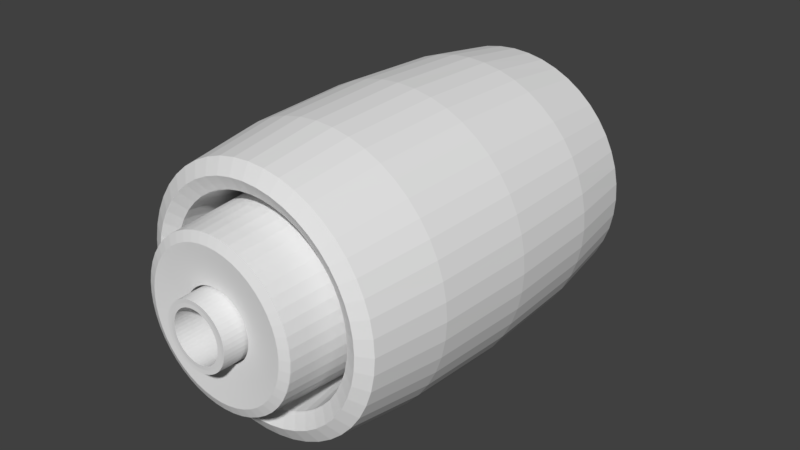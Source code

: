# Source: bushing.blend  (saved by Blender 2.79.0; exported with 4.5.12 LTS)
import bpy
from mathutils import Matrix  # noqa: F401  (used for matrix-valued properties, if any)

bpy.ops.wm.read_factory_settings(use_empty=True)
scene = bpy.context.scene
scene.name = 'Scene'

# ---- collections
col_collection_1 = bpy.data.collections.new('Collection 1'); scene.collection.children.link(col_collection_1)

# ---- world
world_world = bpy.data.worlds.new('World'); scene.world = world_world
world_world.color = (0.05088, 0.05088, 0.05088)
world_world.use_sun_shadow = False
world_world.sun_shadow_jitter_overblur = 0.0
world_world.cycles.sampling_method = 'MANUAL'

# ---- meshes
me_torus = bpy.data.meshes.new('Torus')
me_torus.from_pydata([(1.25, 0.0, 0.0), (1.217, 0.0, 0.125), (1.125, 0.0, 0.2165), (1.0, 0.0, 0.2258), (0.875, 0.0, 0.2165), (0.7835, 0.0, 0.125), (0.75, 0.0, 3.062e-17), (0.7835, 0.0, -0.125), (0.875, 0.0, -0.2165), (1.0, 0.0, -0.2255), (1.125, 0.0, -0.2165), (1.217, 0.0, -0.125), (1.239, 0.1632, 0.0), (1.206, 0.1588, 0.125), (1.115, 0.1468, 0.2165), (0.9914, 0.1305, 0.2258), (0.8675, 0.1142, 0.2165), (0.7768, 0.1023, 0.125), (0.7436, 0.09789, 3.062e-17), (0.7768, 0.1023, -0.125), (0.8675, 0.1142, -0.2165), (0.9914, 0.1305, -0.2255), (1.115, 0.1468, -0.2165), (1.206, 0.1588, -0.125), (1.207, 0.3235, 0.0), (1.175, 0.3149, 0.125), (1.087, 0.2912, 0.2165), (0.9659, 0.2588, 0.2258), (0.8452, 0.2265, 0.2165), (0.7568, 0.2028, 0.125), (0.7244, 0.1941, 3.062e-17), (0.7568, 0.2028, -0.125), (0.8452, 0.2265, -0.2165), (0.9659, 0.2588, -0.2255), (1.087, 0.2912, -0.2165), (1.175, 0.3149, -0.125), (1.155, 0.4784, 0.0), (1.124, 0.4655, 0.125), (1.039, 0.4305, 0.2165), (0.9239, 0.3827, 0.2258), (0.8084, 0.3348, 0.2165), (0.7239, 0.2998, 0.125), (0.6929, 0.287, 3.062e-17), (0.7239, 0.2998, -0.125), (0.8084, 0.3348, -0.2165), (0.9239, 0.3827, -0.2255), (1.039, 0.4305, -0.2165), (1.124, 0.4655, -0.125), (1.083, 0.625, 0.0), (1.054, 0.6083, 0.125), (0.9743, 0.5625, 0.2165), (0.866, 0.5, 0.2258), (0.7578, 0.4375, 0.2165), (0.6785, 0.3917, 0.125), (0.6495, 0.375, 3.062e-17), (0.6785, 0.3917, -0.125), (0.7578, 0.4375, -0.2165), (0.866, 0.5, -0.2255), (0.9743, 0.5625, -0.2165), (1.054, 0.6083, -0.125), (0.9917, 0.761, 0.0), (0.9651, 0.7406, 0.125), (0.8925, 0.6849, 0.2165), (0.7934, 0.6088, 0.2258), (0.6942, 0.5327, 0.2165), (0.6216, 0.477, 0.125), (0.595, 0.4566, 3.062e-17), (0.6216, 0.477, -0.125), (0.6942, 0.5327, -0.2165), (0.7934, 0.6088, -0.2255), (0.8925, 0.6849, -0.2165), (0.9651, 0.7406, -0.125), (0.8839, 0.8839, 0.0), (0.8602, 0.8602, 0.125), (0.7955, 0.7955, 0.2165), (0.7071, 0.7071, 0.2258), (0.6187, 0.6187, 0.2165), (0.554, 0.554, 0.125), (0.5303, 0.5303, 3.062e-17), (0.554, 0.554, -0.125), (0.6187, 0.6187, -0.2165), (0.7071, 0.7071, -0.2255), (0.7955, 0.7955, -0.2165), (0.8602, 0.8602, -0.125), (0.761, 0.9917, 0.0), (0.7406, 0.9651, 0.125), (0.6849, 0.8925, 0.2165), (0.6088, 0.7934, 0.2258), (0.5327, 0.6942, 0.2165), (0.477, 0.6216, 0.125), (0.4566, 0.595, 3.062e-17), (0.477, 0.6216, -0.125), (0.5327, 0.6942, -0.2165), (0.6088, 0.7934, -0.2255), (0.6849, 0.8925, -0.2165), (0.7406, 0.9651, -0.125), (0.625, 1.083, 0.0), (0.6083, 1.054, 0.125), (0.5625, 0.9743, 0.2165), (0.5, 0.866, 0.2258), (0.4375, 0.7578, 0.2165), (0.3917, 0.6785, 0.125), (0.375, 0.6495, 3.062e-17), (0.3917, 0.6785, -0.125), (0.4375, 0.7578, -0.2165), (0.5, 0.866, -0.2255), (0.5625, 0.9743, -0.2165), (0.6083, 1.054, -0.125), (0.4784, 1.155, 0.0), (0.4655, 1.124, 0.125), (0.4305, 1.039, 0.2165), (0.3827, 0.9239, 0.2258), (0.3348, 0.8084, 0.2165), (0.2998, 0.7239, 0.125), (0.287, 0.6929, 3.062e-17), (0.2998, 0.7239, -0.125), (0.3348, 0.8084, -0.2165), (0.3827, 0.9239, -0.2255), (0.4305, 1.039, -0.2165), (0.4655, 1.124, -0.125), (0.3235, 1.207, 0.0), (0.3149, 1.175, 0.125), (0.2912, 1.087, 0.2165), (0.2588, 0.9659, 0.2258), (0.2265, 0.8452, 0.2165), (0.2028, 0.7568, 0.125), (0.1941, 0.7244, 3.062e-17), (0.2028, 0.7568, -0.125), (0.2265, 0.8452, -0.2165), (0.2588, 0.9659, -0.2255), (0.2912, 1.087, -0.2165), (0.3149, 1.175, -0.125), (0.1632, 1.239, 0.0), (0.1588, 1.206, 0.125), (0.1468, 1.115, 0.2165), (0.1305, 0.9914, 0.2258), (0.1142, 0.8675, 0.2165), (0.1023, 0.7768, 0.125), (0.09789, 0.7436, 3.062e-17), (0.1023, 0.7768, -0.125), (0.1142, 0.8675, -0.2165), (0.1305, 0.9914, -0.2255), (0.1468, 1.115, -0.2165), (0.1588, 1.206, -0.125), (9.437e-08, 1.25, 0.0), (9.184e-08, 1.217, 0.125), (8.494e-08, 1.125, 0.2165), (7.55e-08, 1.0, 0.2258), (6.606e-08, 0.875, 0.2165), (5.915e-08, 0.7835, 0.125), (5.662e-08, 0.75, 3.062e-17), (5.915e-08, 0.7835, -0.125), (6.606e-08, 0.875, -0.2165), (7.55e-08, 1.0, -0.2255), (8.494e-08, 1.125, -0.2165), (9.184e-08, 1.217, -0.125), (-0.1632, 1.239, 0.0), (-0.1588, 1.206, 0.125), (-0.1468, 1.115, 0.2165), (-0.1305, 0.9914, 0.2258), (-0.1142, 0.8675, 0.2165), (-0.1023, 0.7768, 0.125), (-0.09789, 0.7436, 3.062e-17), (-0.1023, 0.7768, -0.125), (-0.1142, 0.8675, -0.2165), (-0.1305, 0.9914, -0.2255), (-0.1468, 1.115, -0.2165), (-0.1588, 1.206, -0.125), (-0.3235, 1.207, 0.0), (-0.3149, 1.175, 0.125), (-0.2912, 1.087, 0.2165), (-0.2588, 0.9659, 0.2258), (-0.2265, 0.8452, 0.2165), (-0.2028, 0.7568, 0.125), (-0.1941, 0.7244, 3.062e-17), (-0.2028, 0.7568, -0.125), (-0.2265, 0.8452, -0.2165), (-0.2588, 0.9659, -0.2255), (-0.2912, 1.087, -0.2165), (-0.3149, 1.175, -0.125), (-0.4784, 1.155, 0.0), (-0.4655, 1.124, 0.125), (-0.4305, 1.039, 0.2165), (-0.3827, 0.9239, 0.2258), (-0.3348, 0.8084, 0.2165), (-0.2998, 0.7239, 0.125), (-0.287, 0.6929, 3.062e-17), (-0.2998, 0.7239, -0.125), (-0.3348, 0.8084, -0.2165), (-0.3827, 0.9239, -0.2255), (-0.4305, 1.039, -0.2165), (-0.4655, 1.124, -0.125), (-0.625, 1.083, 0.0), (-0.6083, 1.054, 0.125), (-0.5625, 0.9743, 0.2165), (-0.5, 0.866, 0.2258), (-0.4375, 0.7578, 0.2165), (-0.3917, 0.6785, 0.125), (-0.375, 0.6495, 3.062e-17), (-0.3917, 0.6785, -0.125), (-0.4375, 0.7578, -0.2165), (-0.5, 0.866, -0.2255), (-0.5625, 0.9743, -0.2165), (-0.6083, 1.054, -0.125), (-0.761, 0.9917, 0.0), (-0.7406, 0.9651, 0.125), (-0.6849, 0.8925, 0.2165), (-0.6088, 0.7934, 0.2258), (-0.5327, 0.6942, 0.2165), (-0.477, 0.6216, 0.125), (-0.4566, 0.595, 3.062e-17), (-0.477, 0.6216, -0.125), (-0.5327, 0.6942, -0.2165), (-0.6088, 0.7934, -0.2255), (-0.6849, 0.8925, -0.2165), (-0.7406, 0.9651, -0.125), (-0.8839, 0.8839, 0.0), (-0.8602, 0.8602, 0.125), (-0.7955, 0.7955, 0.2165), (-0.7071, 0.7071, 0.2258), (-0.6187, 0.6187, 0.2165), (-0.554, 0.554, 0.125), (-0.5303, 0.5303, 3.062e-17), (-0.554, 0.554, -0.125), (-0.6187, 0.6187, -0.2165), (-0.7071, 0.7071, -0.2255), (-0.7955, 0.7955, -0.2165), (-0.8602, 0.8602, -0.125), (-0.9917, 0.761, 0.0), (-0.9651, 0.7406, 0.125), (-0.8925, 0.6849, 0.2165), (-0.7934, 0.6088, 0.2258), (-0.6942, 0.5327, 0.2165), (-0.6216, 0.477, 0.125), (-0.595, 0.4566, 3.062e-17), (-0.6216, 0.477, -0.125), (-0.6942, 0.5327, -0.2165), (-0.7934, 0.6088, -0.2255), (-0.8925, 0.6849, -0.2165), (-0.9651, 0.7406, -0.125), (-1.083, 0.625, 0.0), (-1.054, 0.6083, 0.125), (-0.9743, 0.5625, 0.2165), (-0.866, 0.5, 0.2258), (-0.7578, 0.4375, 0.2165), (-0.6785, 0.3917, 0.125), (-0.6495, 0.375, 3.062e-17), (-0.6785, 0.3917, -0.125), (-0.7578, 0.4375, -0.2165), (-0.866, 0.5, -0.2255), (-0.9743, 0.5625, -0.2165), (-1.054, 0.6083, -0.125), (-1.155, 0.4784, 0.0), (-1.124, 0.4655, 0.125), (-1.039, 0.4305, 0.2165), (-0.9239, 0.3827, 0.2258), (-0.8084, 0.3348, 0.2165), (-0.7239, 0.2998, 0.125), (-0.6929, 0.287, 3.062e-17), (-0.7239, 0.2998, -0.125), (-0.8084, 0.3348, -0.2165), (-0.9239, 0.3827, -0.2255), (-1.039, 0.4305, -0.2165), (-1.124, 0.4655, -0.125), (-1.207, 0.3235, 0.0), (-1.175, 0.3149, 0.125), (-1.087, 0.2912, 0.2165), (-0.9659, 0.2588, 0.2258), (-0.8452, 0.2265, 0.2165), (-0.7568, 0.2028, 0.125), (-0.7244, 0.1941, 3.062e-17), (-0.7568, 0.2028, -0.125), (-0.8452, 0.2265, -0.2165), (-0.9659, 0.2588, -0.2255), (-1.087, 0.2912, -0.2165), (-1.175, 0.3149, -0.125), (-1.239, 0.1632, 0.0), (-1.206, 0.1588, 0.125), (-1.115, 0.1468, 0.2165), (-0.9914, 0.1305, 0.2258), (-0.8675, 0.1142, 0.2165), (-0.7768, 0.1023, 0.125), (-0.7436, 0.09789, 3.062e-17), (-0.7768, 0.1023, -0.125), (-0.8675, 0.1142, -0.2165), (-0.9914, 0.1305, -0.2255), (-1.115, 0.1468, -0.2165), (-1.206, 0.1588, -0.125), (-1.25, 1.093e-07, 0.0), (-1.217, 1.064e-07, 0.125), (-1.125, 9.835e-08, 0.2165), (-1.0, 8.742e-08, 0.2258), (-0.875, 7.649e-08, 0.2165), (-0.7835, 6.85e-08, 0.125), (-0.75, 6.557e-08, 3.062e-17), (-0.7835, 6.85e-08, -0.125), (-0.875, 7.649e-08, -0.2165), (-1.0, 8.742e-08, -0.2255), (-1.125, 9.835e-08, -0.2165), (-1.217, 1.064e-07, -0.125), (-1.239, -0.1632, 0.0), (-1.206, -0.1588, 0.125), (-1.115, -0.1468, 0.2165), (-0.9914, -0.1305, 0.2258), (-0.8675, -0.1142, 0.2165), (-0.7768, -0.1023, 0.125), (-0.7436, -0.09789, 3.062e-17), (-0.7768, -0.1023, -0.125), (-0.8675, -0.1142, -0.2165), (-0.9914, -0.1305, -0.2255), (-1.115, -0.1468, -0.2165), (-1.206, -0.1588, -0.125), (-1.207, -0.3235, 0.0), (-1.175, -0.3149, 0.125), (-1.087, -0.2912, 0.2165), (-0.9659, -0.2588, 0.2258), (-0.8452, -0.2265, 0.2165), (-0.7568, -0.2028, 0.125), (-0.7244, -0.1941, 3.062e-17), (-0.7568, -0.2028, -0.125), (-0.8452, -0.2265, -0.2165), (-0.9659, -0.2588, -0.2255), (-1.087, -0.2912, -0.2165), (-1.175, -0.3149, -0.125), (-1.155, -0.4784, 0.0), (-1.124, -0.4655, 0.125), (-1.039, -0.4305, 0.2165), (-0.9239, -0.3827, 0.2258), (-0.8084, -0.3348, 0.2165), (-0.7239, -0.2998, 0.125), (-0.6929, -0.287, 3.062e-17), (-0.7239, -0.2998, -0.125), (-0.8084, -0.3348, -0.2165), (-0.9239, -0.3827, -0.2255), (-1.039, -0.4305, -0.2165), (-1.124, -0.4655, -0.125), (-1.083, -0.625, 0.0), (-1.054, -0.6083, 0.125), (-0.9743, -0.5625, 0.2165), (-0.866, -0.5, 0.2258), (-0.7578, -0.4375, 0.2165), (-0.6785, -0.3917, 0.125), (-0.6495, -0.375, 3.062e-17), (-0.6785, -0.3917, -0.125), (-0.7578, -0.4375, -0.2165), (-0.866, -0.5, -0.2255), (-0.9743, -0.5625, -0.2165), (-1.054, -0.6083, -0.125), (-0.9917, -0.761, 0.0), (-0.9651, -0.7406, 0.125), (-0.8925, -0.6849, 0.2165), (-0.7934, -0.6088, 0.2258), (-0.6942, -0.5327, 0.2165), (-0.6216, -0.477, 0.125), (-0.595, -0.4566, 3.062e-17), (-0.6216, -0.477, -0.125), (-0.6942, -0.5327, -0.2165), (-0.7934, -0.6088, -0.2255), (-0.8925, -0.6849, -0.2165), (-0.9651, -0.7406, -0.125), (-0.8839, -0.8839, 0.0), (-0.8602, -0.8602, 0.125), (-0.7955, -0.7955, 0.2165), (-0.7071, -0.7071, 0.2258), (-0.6187, -0.6187, 0.2165), (-0.554, -0.554, 0.125), (-0.5303, -0.5303, 3.062e-17), (-0.554, -0.554, -0.125), (-0.6187, -0.6187, -0.2165), (-0.7071, -0.7071, -0.2255), (-0.7955, -0.7955, -0.2165), (-0.8602, -0.8602, -0.125), (-0.761, -0.9917, 0.0), (-0.7406, -0.9651, 0.125), (-0.6849, -0.8925, 0.2165), (-0.6088, -0.7934, 0.2258), (-0.5327, -0.6942, 0.2165), (-0.477, -0.6216, 0.125), (-0.4566, -0.595, 3.062e-17), (-0.477, -0.6216, -0.125), (-0.5327, -0.6942, -0.2165), (-0.6088, -0.7934, -0.2255), (-0.6849, -0.8925, -0.2165), (-0.7406, -0.9651, -0.125), (-0.625, -1.083, 0.0), (-0.6083, -1.054, 0.125), (-0.5625, -0.9743, 0.2165), (-0.5, -0.866, 0.2258), (-0.4375, -0.7578, 0.2165), (-0.3917, -0.6785, 0.125), (-0.375, -0.6495, 3.062e-17), (-0.3917, -0.6785, -0.125), (-0.4375, -0.7578, -0.2165), (-0.5, -0.866, -0.2255), (-0.5625, -0.9743, -0.2165), (-0.6083, -1.054, -0.125), (-0.4784, -1.155, 0.0), (-0.4655, -1.124, 0.125), (-0.4305, -1.039, 0.2165), (-0.3827, -0.9239, 0.2258), (-0.3348, -0.8084, 0.2165), (-0.2998, -0.7239, 0.125), (-0.287, -0.6929, 3.062e-17), (-0.2998, -0.7239, -0.125), (-0.3348, -0.8084, -0.2165), (-0.3827, -0.9239, -0.2255), (-0.4305, -1.039, -0.2165), (-0.4655, -1.124, -0.125), (-0.3235, -1.207, 0.0), (-0.3149, -1.175, 0.125), (-0.2912, -1.087, 0.2165), (-0.2588, -0.9659, 0.2258), (-0.2265, -0.8452, 0.2165), (-0.2028, -0.7568, 0.125), (-0.1941, -0.7244, 3.062e-17), (-0.2028, -0.7568, -0.125), (-0.2265, -0.8452, -0.2165), (-0.2588, -0.9659, -0.2255), (-0.2912, -1.087, -0.2165), (-0.3149, -1.175, -0.125), (-0.1632, -1.239, 0.0), (-0.1588, -1.206, 0.125), (-0.1468, -1.115, 0.2165), (-0.1305, -0.9914, 0.2258), (-0.1142, -0.8675, 0.2165), (-0.1023, -0.7768, 0.125), (-0.0979, -0.7436, 3.062e-17), (-0.1023, -0.7768, -0.125), (-0.1142, -0.8675, -0.2165), (-0.1305, -0.9914, -0.2255), (-0.1468, -1.115, -0.2165), (-0.1588, -1.206, -0.125), (9.437e-08, -1.25, 0.0), (9.184e-08, -1.217, 0.125), (8.494e-08, -1.125, 0.2165), (7.55e-08, -1.0, 0.2258), (6.606e-08, -0.875, 0.2165), (5.915e-08, -0.7835, 0.125), (5.662e-08, -0.75, 3.062e-17), (5.915e-08, -0.7835, -0.125), (6.606e-08, -0.875, -0.2165), (7.55e-08, -1.0, -0.2255), (8.494e-08, -1.125, -0.2165), (9.184e-08, -1.217, -0.125), (0.1632, -1.239, 0.0), (0.1588, -1.206, 0.125), (0.1468, -1.115, 0.2165), (0.1305, -0.9914, 0.2258), (0.1142, -0.8675, 0.2165), (0.1023, -0.7768, 0.125), (0.09789, -0.7436, 3.062e-17), (0.1023, -0.7768, -0.125), (0.1142, -0.8675, -0.2165), (0.1305, -0.9914, -0.2255), (0.1468, -1.115, -0.2165), (0.1588, -1.206, -0.125), (0.3235, -1.207, 0.0), (0.3149, -1.175, 0.125), (0.2912, -1.087, 0.2165), (0.2588, -0.9659, 0.2258), (0.2265, -0.8452, 0.2165), (0.2028, -0.7568, 0.125), (0.1941, -0.7244, 3.062e-17), (0.2028, -0.7568, -0.125), (0.2265, -0.8452, -0.2165), (0.2588, -0.9659, -0.2255), (0.2912, -1.087, -0.2165), (0.3149, -1.175, -0.125), (0.4784, -1.155, 0.0), (0.4655, -1.124, 0.125), (0.4305, -1.039, 0.2165), (0.3827, -0.9239, 0.2258), (0.3348, -0.8084, 0.2165), (0.2998, -0.7239, 0.125), (0.287, -0.6929, 3.062e-17), (0.2998, -0.7239, -0.125), (0.3348, -0.8084, -0.2165), (0.3827, -0.9239, -0.2255), (0.4305, -1.039, -0.2165), (0.4655, -1.124, -0.125), (0.625, -1.083, 0.0), (0.6083, -1.054, 0.125), (0.5625, -0.9743, 0.2165), (0.5, -0.866, 0.2258), (0.4375, -0.7578, 0.2165), (0.3917, -0.6785, 0.125), (0.375, -0.6495, 3.062e-17), (0.3917, -0.6785, -0.125), (0.4375, -0.7578, -0.2165), (0.5, -0.866, -0.2255), (0.5625, -0.9743, -0.2165), (0.6083, -1.054, -0.125), (0.761, -0.9917, 0.0), (0.7406, -0.9651, 0.125), (0.6849, -0.8925, 0.2165), (0.6088, -0.7934, 0.2258), (0.5327, -0.6942, 0.2165), (0.477, -0.6216, 0.125), (0.4566, -0.595, 3.062e-17), (0.477, -0.6216, -0.125), (0.5327, -0.6942, -0.2165), (0.6088, -0.7934, -0.2255), (0.6849, -0.8925, -0.2165), (0.7406, -0.9651, -0.125), (0.8839, -0.8839, 0.0), (0.8602, -0.8602, 0.125), (0.7955, -0.7955, 0.2165), (0.7071, -0.7071, 0.2258), (0.6187, -0.6187, 0.2165), (0.554, -0.554, 0.125), (0.5303, -0.5303, 3.062e-17), (0.554, -0.554, -0.125), (0.6187, -0.6187, -0.2165), (0.7071, -0.7071, -0.2255), (0.7955, -0.7955, -0.2165), (0.8602, -0.8602, -0.125), (0.9917, -0.761, 0.0), (0.9651, -0.7406, 0.125), (0.8925, -0.6849, 0.2165), (0.7934, -0.6088, 0.2258), (0.6942, -0.5327, 0.2165), (0.6216, -0.477, 0.125), (0.595, -0.4566, 3.062e-17), (0.6216, -0.477, -0.125), (0.6942, -0.5327, -0.2165), (0.7934, -0.6088, -0.2255), (0.8925, -0.6849, -0.2165), (0.9651, -0.7406, -0.125), (1.083, -0.625, 0.0), (1.054, -0.6083, 0.125), (0.9743, -0.5625, 0.2165), (0.866, -0.5, 0.2258), (0.7578, -0.4375, 0.2165), (0.6785, -0.3917, 0.125), (0.6495, -0.375, 3.062e-17), (0.6785, -0.3917, -0.125), (0.7578, -0.4375, -0.2165), (0.866, -0.5, -0.2255), (0.9743, -0.5625, -0.2165), (1.054, -0.6083, -0.125), (1.155, -0.4784, 0.0), (1.124, -0.4655, 0.125), (1.039, -0.4305, 0.2165), (0.9239, -0.3827, 0.2258), (0.8084, -0.3348, 0.2165), (0.7239, -0.2998, 0.125), (0.6929, -0.287, 3.062e-17), (0.7239, -0.2998, -0.125), (0.8084, -0.3348, -0.2165), (0.9239, -0.3827, -0.2255), (1.039, -0.4305, -0.2165), (1.124, -0.4655, -0.125), (1.207, -0.3235, 0.0), (1.175, -0.3149, 0.125), (1.087, -0.2912, 0.2165), (0.9659, -0.2588, 0.2258), (0.8452, -0.2265, 0.2165), (0.7568, -0.2028, 0.125), (0.7244, -0.1941, 3.062e-17), (0.7568, -0.2028, -0.125), (0.8452, -0.2265, -0.2165), (0.9659, -0.2588, -0.2255), (1.087, -0.2912, -0.2165), (1.175, -0.3149, -0.125), (1.239, -0.1632, 0.0), (1.206, -0.1588, 0.125), (1.115, -0.1468, 0.2165), (0.9914, -0.1305, 0.2258), (0.8675, -0.1142, 0.2165), (0.7768, -0.1023, 0.125), (0.7436, -0.09789, 3.062e-17), (0.7768, -0.1023, -0.125), (0.8675, -0.1142, -0.2165), (0.9914, -0.1305, -0.2255), (1.115, -0.1468, -0.2165), (1.206, -0.1588, -0.125), (0.3194, 0.0, -0.003572), (0.3108, 0.0, 0.1698), (0.2874, 0.0, 0.2968), (0.2555, 0.0, 0.2966), (0.2236, 0.0, 0.2968), (0.2002, 0.0, 0.1698), (0.1916, 0.0, -0.003572), (0.2002, 0.0, -0.177), (0.2236, 0.0, -0.3039), (0.2555, 0.0, -0.3038), (0.2874, 0.0, -0.3039), (0.3108, 0.0, -0.177), (0.3167, 0.04169, -0.003572), (0.3082, 0.04057, 0.1698), (0.285, 0.03752, 0.2968), (0.2533, 0.03335, 0.2966), (0.2217, 0.02918, 0.2968), (0.1985, 0.02613, 0.1698), (0.19, 0.02501, -0.003572), (0.1985, 0.02613, -0.177), (0.2217, 0.02918, -0.3039), (0.2533, 0.03335, -0.3038), (0.285, 0.03752, -0.3039), (0.3082, 0.04057, -0.177), (0.3085, 0.08266, -0.003572), (0.3002, 0.08045, 0.1698), (0.2776, 0.0744, 0.2968), (0.2468, 0.06613, 0.2966), (0.2159, 0.05786, 0.2968), (0.1934, 0.05181, 0.1698), (0.1851, 0.0496, -0.003572), (0.1934, 0.05181, -0.177), (0.2159, 0.05786, -0.3039), (0.2468, 0.06613, -0.3038), (0.2776, 0.0744, -0.3039), (0.3002, 0.08045, -0.177), (0.2951, 0.1222, -0.003572), (0.2872, 0.1189, 0.1698), (0.2656, 0.11, 0.2968), (0.2361, 0.09778, 0.2966), (0.2065, 0.08556, 0.2968), (0.1849, 0.07661, 0.1698), (0.177, 0.07333, -0.003572), (0.1849, 0.07661, -0.177), (0.2065, 0.08556, -0.3039), (0.2361, 0.09778, -0.3038), (0.2656, 0.11, -0.3039), (0.2872, 0.1189, -0.177), (0.2766, 0.1597, -0.003572), (0.2692, 0.1554, 0.1698), (0.2489, 0.1437, 0.2968), (0.2213, 0.1278, 0.2966), (0.1936, 0.1118, 0.2968), (0.1734, 0.1001, 0.1698), (0.166, 0.09581, -0.003572), (0.1734, 0.1001, -0.177), (0.1936, 0.1118, -0.3039), (0.2213, 0.1278, -0.3038), (0.2489, 0.1437, -0.3039), (0.2692, 0.1554, -0.177), (0.2534, 0.1944, -0.003572), (0.2466, 0.1892, 0.1698), (0.228, 0.175, 0.2968), (0.2027, 0.1555, 0.2966), (0.1774, 0.1361, 0.2968), (0.1588, 0.1219, 0.1698), (0.152, 0.1167, -0.003572), (0.1588, 0.1219, -0.177), (0.1774, 0.1361, -0.3039), (0.2027, 0.1555, -0.3038), (0.228, 0.175, -0.3039), (0.2466, 0.1892, -0.177), (0.2258, 0.2258, -0.003572), (0.2198, 0.2198, 0.1698), (0.2033, 0.2033, 0.2968), (0.1807, 0.1807, 0.2966), (0.1581, 0.1581, 0.2968), (0.1416, 0.1416, 0.1698), (0.1355, 0.1355, -0.003572), (0.1416, 0.1416, -0.177), (0.1581, 0.1581, -0.3039), (0.1807, 0.1807, -0.3038), (0.2033, 0.2033, -0.3039), (0.2198, 0.2198, -0.177), (0.1944, 0.2534, -0.003572), (0.1892, 0.2466, 0.1698), (0.175, 0.228, 0.2968), (0.1555, 0.2027, 0.2966), (0.1361, 0.1774, 0.2968), (0.1219, 0.1588, 0.1698), (0.1167, 0.152, -0.003572), (0.1219, 0.1588, -0.177), (0.1361, 0.1774, -0.3039), (0.1555, 0.2027, -0.3038), (0.175, 0.228, -0.3039), (0.1892, 0.2466, -0.177), (0.1597, 0.2766, -0.003572), (0.1554, 0.2692, 0.1698), (0.1437, 0.2489, 0.2968), (0.1278, 0.2213, 0.2966), (0.1118, 0.1936, 0.2968), (0.1001, 0.1734, 0.1698), (0.09581, 0.166, -0.003572), (0.1001, 0.1734, -0.177), (0.1118, 0.1936, -0.3039), (0.1278, 0.2213, -0.3038), (0.1437, 0.2489, -0.3039), (0.1554, 0.2692, -0.177), (0.1222, 0.2951, -0.003572), (0.1189, 0.2872, 0.1698), (0.11, 0.2656, 0.2968), (0.09778, 0.2361, 0.2966), (0.08556, 0.2065, 0.2968), (0.07661, 0.1849, 0.1698), (0.07333, 0.177, -0.003572), (0.07661, 0.1849, -0.177), (0.08556, 0.2065, -0.3039), (0.09778, 0.2361, -0.3038), (0.11, 0.2656, -0.3039), (0.1189, 0.2872, -0.177), (0.08266, 0.3085, -0.003572), (0.08045, 0.3002, 0.1698), (0.0744, 0.2776, 0.2968), (0.06613, 0.2468, 0.2966), (0.05786, 0.2159, 0.2968), (0.05181, 0.1934, 0.1698), (0.0496, 0.1851, -0.003572), (0.05181, 0.1934, -0.177), (0.05786, 0.2159, -0.3039), (0.06613, 0.2468, -0.3038), (0.0744, 0.2776, -0.3039), (0.08045, 0.3002, -0.177), (0.04169, 0.3167, -0.003572), (0.04057, 0.3082, 0.1698), (0.03752, 0.285, 0.2968), (0.03335, 0.2533, 0.2966), (0.02918, 0.2217, 0.2968), (0.02613, 0.1985, 0.1698), (0.02501, 0.19, -0.003572), (0.02613, 0.1985, -0.177), (0.02918, 0.2217, -0.3039), (0.03335, 0.2533, -0.3038), (0.03752, 0.285, -0.3039), (0.04057, 0.3082, -0.177), (2.411e-08, 0.3194, -0.003572), (2.347e-08, 0.3108, 0.1698), (2.17e-08, 0.2874, 0.2968), (1.929e-08, 0.2555, 0.2966), (1.688e-08, 0.2236, 0.2968), (1.511e-08, 0.2002, 0.1698), (1.447e-08, 0.1916, -0.003572), (1.511e-08, 0.2002, -0.177), (1.688e-08, 0.2236, -0.3039), (1.929e-08, 0.2555, -0.3038), (2.17e-08, 0.2874, -0.3039), (2.347e-08, 0.3108, -0.177), (-0.04169, 0.3167, -0.003572), (-0.04057, 0.3082, 0.1698), (-0.03752, 0.285, 0.2968), (-0.03335, 0.2533, 0.2966), (-0.02918, 0.2217, 0.2968), (-0.02613, 0.1985, 0.1698), (-0.02501, 0.19, -0.003572), (-0.02613, 0.1985, -0.177), (-0.02918, 0.2217, -0.3039), (-0.03335, 0.2533, -0.3038), (-0.03752, 0.285, -0.3039), (-0.04057, 0.3082, -0.177), (-0.08266, 0.3085, -0.003572), (-0.08045, 0.3002, 0.1698), (-0.0744, 0.2776, 0.2968), (-0.06613, 0.2468, 0.2966), (-0.05786, 0.2159, 0.2968), (-0.05181, 0.1934, 0.1698), (-0.0496, 0.1851, -0.003572), (-0.05181, 0.1934, -0.177), (-0.05786, 0.2159, -0.3039), (-0.06613, 0.2468, -0.3038), (-0.0744, 0.2776, -0.3039), (-0.08045, 0.3002, -0.177), (-0.1222, 0.2951, -0.003572), (-0.1189, 0.2872, 0.1698), (-0.11, 0.2656, 0.2968), (-0.09778, 0.2361, 0.2966), (-0.08556, 0.2065, 0.2968), (-0.07661, 0.1849, 0.1698), (-0.07333, 0.177, -0.003572), (-0.07661, 0.1849, -0.177), (-0.08556, 0.2065, -0.3039), (-0.09778, 0.2361, -0.3038), (-0.11, 0.2656, -0.3039), (-0.1189, 0.2872, -0.177), (-0.1597, 0.2766, -0.003572), (-0.1554, 0.2692, 0.1698), (-0.1437, 0.2489, 0.2968), (-0.1278, 0.2213, 0.2966), (-0.1118, 0.1936, 0.2968), (-0.1001, 0.1734, 0.1698), (-0.09581, 0.166, -0.003572), (-0.1001, 0.1734, -0.177), (-0.1118, 0.1936, -0.3039), (-0.1278, 0.2213, -0.3038), (-0.1437, 0.2489, -0.3039), (-0.1554, 0.2692, -0.177), (-0.1944, 0.2534, -0.003572), (-0.1892, 0.2466, 0.1698), (-0.175, 0.228, 0.2968), (-0.1555, 0.2027, 0.2966), (-0.1361, 0.1774, 0.2968), (-0.1219, 0.1588, 0.1698), (-0.1167, 0.152, -0.003572), (-0.1219, 0.1588, -0.177), (-0.1361, 0.1774, -0.3039), (-0.1555, 0.2027, -0.3038), (-0.175, 0.228, -0.3039), (-0.1892, 0.2466, -0.177), (-0.2258, 0.2258, -0.003572), (-0.2198, 0.2198, 0.1698), (-0.2033, 0.2033, 0.2968), (-0.1807, 0.1807, 0.2966), (-0.1581, 0.1581, 0.2968), (-0.1416, 0.1416, 0.1698), (-0.1355, 0.1355, -0.003572), (-0.1416, 0.1416, -0.177), (-0.1581, 0.1581, -0.3039), (-0.1807, 0.1807, -0.3038), (-0.2033, 0.2033, -0.3039), (-0.2198, 0.2198, -0.177), (-0.2534, 0.1944, -0.003572), (-0.2466, 0.1892, 0.1698), (-0.228, 0.175, 0.2968), (-0.2027, 0.1555, 0.2966), (-0.1774, 0.1361, 0.2968), (-0.1588, 0.1219, 0.1698), (-0.152, 0.1167, -0.003572), (-0.1588, 0.1219, -0.177), (-0.1774, 0.1361, -0.3039), (-0.2027, 0.1555, -0.3038), (-0.228, 0.175, -0.3039), (-0.2466, 0.1892, -0.177), (-0.2766, 0.1597, -0.003572), (-0.2692, 0.1554, 0.1698), (-0.2489, 0.1437, 0.2968), (-0.2213, 0.1278, 0.2966), (-0.1936, 0.1118, 0.2968), (-0.1734, 0.1001, 0.1698), (-0.166, 0.09581, -0.003572), (-0.1734, 0.1001, -0.177), (-0.1936, 0.1118, -0.3039), (-0.2213, 0.1278, -0.3038), (-0.2489, 0.1437, -0.3039), (-0.2692, 0.1554, -0.177), (-0.2951, 0.1222, -0.003572), (-0.2872, 0.1189, 0.1698), (-0.2656, 0.11, 0.2968), (-0.2361, 0.09778, 0.2966), (-0.2065, 0.08556, 0.2968), (-0.1849, 0.07661, 0.1698), (-0.177, 0.07333, -0.003572), (-0.1849, 0.07661, -0.177), (-0.2065, 0.08556, -0.3039), (-0.2361, 0.09778, -0.3038), (-0.2656, 0.11, -0.3039), (-0.2872, 0.1189, -0.177), (-0.3085, 0.08266, -0.003572), (-0.3002, 0.08045, 0.1698), (-0.2776, 0.0744, 0.2968), (-0.2468, 0.06613, 0.2966), (-0.2159, 0.05786, 0.2968), (-0.1934, 0.05181, 0.1698), (-0.1851, 0.0496, -0.003572), (-0.1934, 0.05181, -0.177), (-0.2159, 0.05786, -0.3039), (-0.2468, 0.06613, -0.3038), (-0.2776, 0.0744, -0.3039), (-0.3002, 0.08045, -0.177), (-0.3167, 0.04169, -0.003572), (-0.3082, 0.04057, 0.1698), (-0.285, 0.03752, 0.2968), (-0.2533, 0.03335, 0.2966), (-0.2217, 0.02918, 0.2968), (-0.1985, 0.02613, 0.1698), (-0.19, 0.02501, -0.003572), (-0.1985, 0.02613, -0.177), (-0.2217, 0.02918, -0.3039), (-0.2533, 0.03335, -0.3038), (-0.285, 0.03752, -0.3039), (-0.3082, 0.04057, -0.177), (-0.3194, 2.792e-08, -0.003572), (-0.3108, 2.717e-08, 0.1698), (-0.2874, 2.513e-08, 0.2968), (-0.2555, 2.234e-08, 0.2966), (-0.2236, 1.954e-08, 0.2968), (-0.2002, 1.75e-08, 0.1698), (-0.1916, 1.675e-08, -0.003572), (-0.2002, 1.75e-08, -0.177), (-0.2236, 1.954e-08, -0.3039), (-0.2555, 2.234e-08, -0.3038), (-0.2874, 2.513e-08, -0.3039), (-0.3108, 2.717e-08, -0.177), (-0.3167, -0.04169, -0.003572), (-0.3082, -0.04057, 0.1698), (-0.285, -0.03752, 0.2968), (-0.2533, -0.03335, 0.2966), (-0.2217, -0.02918, 0.2968), (-0.1985, -0.02613, 0.1698), (-0.19, -0.02501, -0.003572), (-0.1985, -0.02613, -0.177), (-0.2217, -0.02918, -0.3039), (-0.2533, -0.03335, -0.3038), (-0.285, -0.03752, -0.3039), (-0.3082, -0.04057, -0.177), (-0.3085, -0.08266, -0.003572), (-0.3002, -0.08045, 0.1698), (-0.2776, -0.0744, 0.2968), (-0.2468, -0.06613, 0.2966), (-0.2159, -0.05786, 0.2968), (-0.1934, -0.05181, 0.1698), (-0.1851, -0.0496, -0.003572), (-0.1934, -0.05181, -0.177), (-0.2159, -0.05786, -0.3039), (-0.2468, -0.06613, -0.3038), (-0.2776, -0.0744, -0.3039), (-0.3002, -0.08045, -0.177), (-0.2951, -0.1222, -0.003572), (-0.2872, -0.1189, 0.1698), (-0.2656, -0.11, 0.2968), (-0.2361, -0.09778, 0.2966), (-0.2065, -0.08556, 0.2968), (-0.1849, -0.07661, 0.1698), (-0.177, -0.07333, -0.003572), (-0.1849, -0.07661, -0.177), (-0.2065, -0.08556, -0.3039), (-0.2361, -0.09778, -0.3038), (-0.2656, -0.11, -0.3039), (-0.2872, -0.1189, -0.177), (-0.2766, -0.1597, -0.003572), (-0.2692, -0.1554, 0.1698), (-0.2489, -0.1437, 0.2968), (-0.2213, -0.1278, 0.2966), (-0.1936, -0.1118, 0.2968), (-0.1734, -0.1001, 0.1698), (-0.166, -0.09581, -0.003572), (-0.1734, -0.1001, -0.177), (-0.1936, -0.1118, -0.3039), (-0.2213, -0.1278, -0.3038), (-0.2489, -0.1437, -0.3039), (-0.2692, -0.1554, -0.177), (-0.2534, -0.1944, -0.003572), (-0.2466, -0.1892, 0.1698), (-0.228, -0.175, 0.2968), (-0.2027, -0.1555, 0.2966), (-0.1774, -0.1361, 0.2968), (-0.1588, -0.1219, 0.1698), (-0.152, -0.1167, -0.003572), (-0.1588, -0.1219, -0.177), (-0.1774, -0.1361, -0.3039), (-0.2027, -0.1555, -0.3038), (-0.228, -0.175, -0.3039), (-0.2466, -0.1892, -0.177), (-0.2258, -0.2258, -0.003572), (-0.2198, -0.2198, 0.1698), (-0.2033, -0.2033, 0.2968), (-0.1807, -0.1807, 0.2966), (-0.1581, -0.1581, 0.2968), (-0.1416, -0.1416, 0.1698), (-0.1355, -0.1355, -0.003572), (-0.1416, -0.1416, -0.177), (-0.1581, -0.1581, -0.3039), (-0.1807, -0.1807, -0.3038), (-0.2033, -0.2033, -0.3039), (-0.2198, -0.2198, -0.177), (-0.1944, -0.2534, -0.003572), (-0.1892, -0.2466, 0.1698), (-0.175, -0.228, 0.2968), (-0.1555, -0.2027, 0.2966), (-0.1361, -0.1774, 0.2968), (-0.1219, -0.1588, 0.1698), (-0.1167, -0.152, -0.003572), (-0.1219, -0.1588, -0.177), (-0.1361, -0.1774, -0.3039), (-0.1555, -0.2027, -0.3038), (-0.175, -0.228, -0.3039), (-0.1892, -0.2466, -0.177), (-0.1597, -0.2766, -0.003572), (-0.1554, -0.2692, 0.1698), (-0.1437, -0.2489, 0.2968), (-0.1278, -0.2213, 0.2966), (-0.1118, -0.1936, 0.2968), (-0.1001, -0.1734, 0.1698), (-0.09581, -0.166, -0.003572), (-0.1001, -0.1734, -0.177), (-0.1118, -0.1936, -0.3039), (-0.1278, -0.2213, -0.3038), (-0.1437, -0.2489, -0.3039), (-0.1554, -0.2692, -0.177), (-0.1222, -0.2951, -0.003572), (-0.1189, -0.2872, 0.1698), (-0.11, -0.2656, 0.2968), (-0.09778, -0.2361, 0.2966), (-0.08556, -0.2065, 0.2968), (-0.07661, -0.1849, 0.1698), (-0.07333, -0.177, -0.003572), (-0.07661, -0.1849, -0.177), (-0.08556, -0.2065, -0.3039), (-0.09778, -0.2361, -0.3038), (-0.11, -0.2656, -0.3039), (-0.1189, -0.2872, -0.177), (-0.08266, -0.3085, -0.003572), (-0.08045, -0.3002, 0.1698), (-0.0744, -0.2776, 0.2968), (-0.06613, -0.2468, 0.2966), (-0.05786, -0.2159, 0.2968), (-0.05181, -0.1934, 0.1698), (-0.0496, -0.1851, -0.003572), (-0.05181, -0.1934, -0.177), (-0.05786, -0.2159, -0.3039), (-0.06613, -0.2468, -0.3038), (-0.0744, -0.2776, -0.3039), (-0.08045, -0.3002, -0.177), (-0.04169, -0.3167, -0.003572), (-0.04057, -0.3082, 0.1698), (-0.03752, -0.285, 0.2968), (-0.03335, -0.2533, 0.2966), (-0.02918, -0.2217, 0.2968), (-0.02613, -0.1985, 0.1698), (-0.02501, -0.19, -0.003572), (-0.02613, -0.1985, -0.177), (-0.02918, -0.2217, -0.3039), (-0.03335, -0.2533, -0.3038), (-0.03752, -0.285, -0.3039), (-0.04057, -0.3082, -0.177), (2.411e-08, -0.3194, -0.003572), (2.347e-08, -0.3108, 0.1698), (2.17e-08, -0.2874, 0.2968), (1.929e-08, -0.2555, 0.2966), (1.688e-08, -0.2236, 0.2968), (1.511e-08, -0.2002, 0.1698), (1.447e-08, -0.1916, -0.003572), (1.511e-08, -0.2002, -0.177), (1.688e-08, -0.2236, -0.3039), (1.929e-08, -0.2555, -0.3038), (2.17e-08, -0.2874, -0.3039), (2.347e-08, -0.3108, -0.177), (0.04169, -0.3167, -0.003572), (0.04057, -0.3082, 0.1698), (0.03752, -0.285, 0.2968), (0.03335, -0.2533, 0.2966), (0.02918, -0.2217, 0.2968), (0.02613, -0.1985, 0.1698), (0.02501, -0.19, -0.003572), (0.02613, -0.1985, -0.177), (0.02918, -0.2217, -0.3039), (0.03335, -0.2533, -0.3038), (0.03752, -0.285, -0.3039), (0.04057, -0.3082, -0.177), (0.08266, -0.3085, -0.003572), (0.08045, -0.3002, 0.1698), (0.0744, -0.2776, 0.2968), (0.06613, -0.2468, 0.2966), (0.05786, -0.2159, 0.2968), (0.05181, -0.1934, 0.1698), (0.0496, -0.1851, -0.003572), (0.05181, -0.1934, -0.177), (0.05786, -0.2159, -0.3039), (0.06613, -0.2468, -0.3038), (0.0744, -0.2776, -0.3039), (0.08045, -0.3002, -0.177), (0.1222, -0.2951, -0.003572), (0.1189, -0.2872, 0.1698), (0.11, -0.2656, 0.2968), (0.09778, -0.2361, 0.2966), (0.08556, -0.2065, 0.2968), (0.07661, -0.1849, 0.1698), (0.07333, -0.177, -0.003572), (0.07661, -0.1849, -0.177), (0.08556, -0.2065, -0.3039), (0.09778, -0.2361, -0.3038), (0.11, -0.2656, -0.3039), (0.1189, -0.2872, -0.177), (0.1597, -0.2766, -0.003572), (0.1554, -0.2692, 0.1698), (0.1437, -0.2489, 0.2968), (0.1278, -0.2213, 0.2966), (0.1118, -0.1936, 0.2968), (0.1001, -0.1734, 0.1698), (0.09581, -0.166, -0.003572), (0.1001, -0.1734, -0.177), (0.1118, -0.1936, -0.3039), (0.1278, -0.2213, -0.3038), (0.1437, -0.2489, -0.3039), (0.1554, -0.2692, -0.177), (0.1944, -0.2534, -0.003572), (0.1892, -0.2466, 0.1698), (0.175, -0.228, 0.2968), (0.1555, -0.2027, 0.2966), (0.1361, -0.1774, 0.2968), (0.1219, -0.1588, 0.1698), (0.1167, -0.152, -0.003572), (0.1219, -0.1588, -0.177), (0.1361, -0.1774, -0.3039), (0.1555, -0.2027, -0.3038), (0.175, -0.228, -0.3039), (0.1892, -0.2466, -0.177), (0.2258, -0.2258, -0.003572), (0.2198, -0.2198, 0.1698), (0.2033, -0.2033, 0.2968), (0.1807, -0.1807, 0.2966), (0.1581, -0.1581, 0.2968), (0.1416, -0.1416, 0.1698), (0.1355, -0.1355, -0.003572), (0.1416, -0.1416, -0.177), (0.1581, -0.1581, -0.3039), (0.1807, -0.1807, -0.3038), (0.2033, -0.2033, -0.3039), (0.2198, -0.2198, -0.177), (0.2534, -0.1944, -0.003572), (0.2466, -0.1892, 0.1698), (0.228, -0.175, 0.2968), (0.2027, -0.1555, 0.2966), (0.1774, -0.1361, 0.2968), (0.1588, -0.1219, 0.1698), (0.152, -0.1167, -0.003572), (0.1588, -0.1219, -0.177), (0.1774, -0.1361, -0.3039), (0.2027, -0.1555, -0.3038), (0.228, -0.175, -0.3039), (0.2466, -0.1892, -0.177), (0.2766, -0.1597, -0.003572), (0.2692, -0.1554, 0.1698), (0.2489, -0.1437, 0.2968), (0.2213, -0.1278, 0.2966), (0.1936, -0.1118, 0.2968), (0.1734, -0.1001, 0.1698), (0.166, -0.09581, -0.003572), (0.1734, -0.1001, -0.177), (0.1936, -0.1118, -0.3039), (0.2213, -0.1278, -0.3038), (0.2489, -0.1437, -0.3039), (0.2692, -0.1554, -0.177), (0.2951, -0.1222, -0.003572), (0.2872, -0.1189, 0.1698), (0.2656, -0.11, 0.2968), (0.2361, -0.09778, 0.2966), (0.2065, -0.08556, 0.2968), (0.1849, -0.07661, 0.1698), (0.177, -0.07333, -0.003572), (0.1849, -0.07661, -0.177), (0.2065, -0.08556, -0.3039), (0.2361, -0.09778, -0.3038), (0.2656, -0.11, -0.3039), (0.2872, -0.1189, -0.177), (0.3085, -0.08266, -0.003572), (0.3002, -0.08045, 0.1698), (0.2776, -0.0744, 0.2968), (0.2468, -0.06613, 0.2966), (0.2159, -0.05786, 0.2968), (0.1934, -0.05181, 0.1698), (0.1851, -0.0496, -0.003572), (0.1934, -0.05181, -0.177), (0.2159, -0.05786, -0.3039), (0.2468, -0.06613, -0.3038), (0.2776, -0.0744, -0.3039), (0.3002, -0.08045, -0.177), (0.3167, -0.04169, -0.003572), (0.3082, -0.04057, 0.1698), (0.285, -0.03752, 0.2968), (0.2533, -0.03335, 0.2966), (0.2217, -0.02918, 0.2968), (0.1985, -0.02613, 0.1698), (0.19, -0.02501, -0.003572), (0.1985, -0.02613, -0.177), (0.2217, -0.02918, -0.3039), (0.2533, -0.03335, -0.3038), (0.285, -0.03752, -0.3039), (0.3082, -0.04057, -0.177), (0.8006, 0.0, 0.0), (0.7791, 0.0, 0.1558), (0.7205, 0.0, 0.2698), (0.6404, 0.0, 0.2742), (0.3151, -1.582e-08, 0.2698), (0.2822, -1.582e-08, 0.1558), (0.2701, -1.582e-08, 3.459e-17), (0.2822, -1.582e-08, -0.1558), (0.3151, -1.582e-08, -0.2698), (0.6404, 0.0, -0.2756), (0.7205, 0.0, -0.2698), (0.7791, 0.0, -0.1558), (0.7937, 0.1045, 0.0), (0.7724, 0.1017, 0.1558), (0.7143, 0.09404, 0.2698), (0.635, 0.08359, 0.2742), (0.3124, 0.03979, 0.2698), (0.2797, 0.03563, 0.1558), (0.2678, 0.03411, 3.459e-17), (0.2797, 0.03563, -0.1558), (0.3124, 0.03979, -0.2698), (0.635, 0.08359, -0.2756), (0.7143, 0.09404, -0.2698), (0.7724, 0.1017, -0.1558), (0.7733, 0.2072, 0.0), (0.7526, 0.2016, 0.1558), (0.6959, 0.1865, 0.2698), (0.6186, 0.1658, 0.2742), (0.3044, 0.07891, 0.2698), (0.2725, 0.07065, 0.1558), (0.2609, 0.06763, 3.459e-17), (0.2725, 0.07065, -0.1558), (0.3044, 0.07891, -0.2698), (0.6186, 0.1658, -0.2756), (0.6959, 0.1865, -0.2698), (0.7526, 0.2016, -0.1558), (0.7396, 0.3064, 0.0), (0.7198, 0.2982, 0.1558), (0.6657, 0.2757, 0.2698), (0.5917, 0.2451, 0.2742), (0.2911, 0.1167, 0.2698), (0.2607, 0.1045, 0.1558), (0.2495, 0.1, 3.459e-17), (0.2607, 0.1045, -0.1558), (0.2911, 0.1167, -0.2698), (0.5917, 0.2451, -0.2756), (0.6657, 0.2757, -0.2698), (0.7198, 0.2982, -0.1558), (0.6933, 0.4003, 0.0), (0.6747, 0.3896, 0.1558), (0.624, 0.3602, 0.2698), (0.5546, 0.3202, 0.2742), (0.2729, 0.1524, 0.2698), (0.2444, 0.1365, 0.1558), (0.2339, 0.1307, 3.459e-17), (0.2444, 0.1365, -0.1558), (0.2729, 0.1524, -0.2698), (0.5546, 0.3202, -0.2756), (0.624, 0.3602, -0.2698), (0.6747, 0.3896, -0.1558), (0.6351, 0.4873, 0.0), (0.6181, 0.4743, 0.1558), (0.5716, 0.4386, 0.2698), (0.5081, 0.3899, 0.2742), (0.25, 0.1856, 0.2698), (0.2238, 0.1662, 0.1558), (0.2143, 0.1591, 3.459e-17), (0.2238, 0.1662, -0.1558), (0.25, 0.1856, -0.2698), (0.5081, 0.3899, -0.2756), (0.5716, 0.4386, -0.2698), (0.6181, 0.4743, -0.1558), (0.5661, 0.5661, 0.0), (0.5509, 0.5509, 0.1558), (0.5095, 0.5095, 0.2698), (0.4529, 0.4529, 0.2742), (0.2228, 0.2156, 0.2698), (0.1995, 0.193, 0.1558), (0.191, 0.1848, 3.459e-17), (0.1995, 0.193, -0.1558), (0.2228, 0.2156, -0.2698), (0.4529, 0.4529, -0.2756), (0.5095, 0.5095, -0.2698), (0.5509, 0.5509, -0.1558), (0.4873, 0.6351, 0.0), (0.4743, 0.6181, 0.1558), (0.4386, 0.5716, 0.2698), (0.3899, 0.5081, 0.2742), (0.1918, 0.2419, 0.2698), (0.1718, 0.2166, 0.1558), (0.1644, 0.2073, 3.459e-17), (0.1718, 0.2166, -0.1558), (0.1918, 0.2419, -0.2698), (0.3899, 0.5081, -0.2756), (0.4386, 0.5716, -0.2698), (0.4743, 0.6181, -0.1558), (0.4003, 0.6933, 0.0), (0.3896, 0.6747, 0.1558), (0.3602, 0.624, 0.2698), (0.3202, 0.5546, 0.2742), (0.1576, 0.264, 0.2698), (0.1411, 0.2364, 0.1558), (0.135, 0.2263, 3.459e-17), (0.1411, 0.2364, -0.1558), (0.1576, 0.264, -0.2698), (0.3202, 0.5546, -0.2756), (0.3602, 0.624, -0.2698), (0.3896, 0.6747, -0.1558), (0.3064, 0.7396, 0.0), (0.2982, 0.7198, 0.1558), (0.2757, 0.6657, 0.2698), (0.2451, 0.5917, 0.2742), (0.1206, 0.2817, 0.2698), (0.108, 0.2522, 0.1558), (0.1034, 0.2414, 3.459e-17), (0.108, 0.2522, -0.1558), (0.1206, 0.2817, -0.2698), (0.2451, 0.5917, -0.2756), (0.2757, 0.6657, -0.2698), (0.2982, 0.7198, -0.1558), (0.2072, 0.7733, 0.0), (0.2016, 0.7526, 0.1558), (0.1865, 0.6959, 0.2698), (0.1658, 0.6186, 0.2742), (0.08156, 0.2945, 0.2698), (0.07303, 0.2637, 0.1558), (0.06991, 0.2524, 3.459e-17), (0.07303, 0.2637, -0.1558), (0.08156, 0.2945, -0.2698), (0.1658, 0.6186, -0.2756), (0.1865, 0.6959, -0.2698), (0.2016, 0.7526, -0.1558), (0.1045, 0.7937, 0.0), (0.1017, 0.7724, 0.1558), (0.09404, 0.7143, 0.2698), (0.08359, 0.635, 0.2742), (0.04113, 0.3023, 0.2698), (0.03683, 0.2707, 0.1558), (0.03525, 0.2591, 3.459e-17), (0.03683, 0.2707, -0.1558), (0.04113, 0.3023, -0.2698), (0.08359, 0.635, -0.2756), (0.09404, 0.7143, -0.2698), (0.1017, 0.7724, -0.1558), (6.044e-08, 0.8006, 0.0), (5.882e-08, 0.7791, 0.1558), (5.44e-08, 0.7205, 0.2698), (4.835e-08, 0.6404, 0.2742), (1.157e-09, 0.3049, 0.2698), (-1.331e-09, 0.273, 0.1558), (-2.241e-09, 0.2613, 3.459e-17), (-1.331e-09, 0.273, -0.1558), (1.157e-09, 0.3049, -0.2698), (4.835e-08, 0.6404, -0.2756), (5.44e-08, 0.7205, -0.2698), (5.882e-08, 0.7791, -0.1558), (-0.1045, 0.7937, 0.0), (-0.1017, 0.7724, 0.1558), (-0.09404, 0.7143, 0.2698), (-0.08359, 0.635, 0.2742), (-0.04113, 0.3023, 0.2698), (-0.03683, 0.2707, 0.1558), (-0.03525, 0.2591, 3.459e-17), (-0.03683, 0.2707, -0.1558), (-0.04113, 0.3023, -0.2698), (-0.08359, 0.635, -0.2756), (-0.09404, 0.7143, -0.2698), (-0.1017, 0.7724, -0.1558), (-0.2072, 0.7733, 0.0), (-0.2016, 0.7526, 0.1558), (-0.1865, 0.6959, 0.2698), (-0.1658, 0.6186, 0.2742), (-0.08156, 0.2945, 0.2698), (-0.07303, 0.2637, 0.1558), (-0.06991, 0.2524, 3.459e-17), (-0.07303, 0.2637, -0.1558), (-0.08156, 0.2945, -0.2698), (-0.1658, 0.6186, -0.2756), (-0.1865, 0.6959, -0.2698), (-0.2016, 0.7526, -0.1558), (-0.3064, 0.7396, 0.0), (-0.2982, 0.7198, 0.1558), (-0.2757, 0.6657, 0.2698), (-0.2451, 0.5917, 0.2742), (-0.1206, 0.2817, 0.2698), (-0.108, 0.2522, 0.1558), (-0.1034, 0.2414, 3.459e-17), (-0.108, 0.2522, -0.1558), (-0.1206, 0.2817, -0.2698), (-0.2451, 0.5917, -0.2756), (-0.2757, 0.6657, -0.2698), (-0.2982, 0.7198, -0.1558), (-0.4003, 0.6933, 0.0), (-0.3896, 0.6747, 0.1558), (-0.3602, 0.624, 0.2698), (-0.3202, 0.5546, 0.2742), (-0.1576, 0.264, 0.2698), (-0.1411, 0.2364, 0.1558), (-0.135, 0.2263, 3.459e-17), (-0.1411, 0.2364, -0.1558), (-0.1576, 0.264, -0.2698), (-0.3202, 0.5546, -0.2756), (-0.3602, 0.624, -0.2698), (-0.3896, 0.6747, -0.1558), (-0.4873, 0.6351, 0.0), (-0.4743, 0.6181, 0.1558), (-0.4386, 0.5716, 0.2698), (-0.3899, 0.5081, 0.2742), (-0.1918, 0.2419, 0.2698), (-0.1718, 0.2166, 0.1558), (-0.1644, 0.2073, 3.459e-17), (-0.1718, 0.2166, -0.1558), (-0.1918, 0.2419, -0.2698), (-0.3899, 0.5081, -0.2756), (-0.4386, 0.5716, -0.2698), (-0.4743, 0.6181, -0.1558), (-0.5661, 0.5661, 0.0), (-0.5509, 0.5509, 0.1558), (-0.5095, 0.5095, 0.2698), (-0.4529, 0.4529, 0.2742), (-0.2228, 0.2156, 0.2698), (-0.1995, 0.193, 0.1558), (-0.191, 0.1848, 3.459e-17), (-0.1995, 0.193, -0.1558), (-0.2228, 0.2156, -0.2698), (-0.4529, 0.4529, -0.2756), (-0.5095, 0.5095, -0.2698), (-0.5509, 0.5509, -0.1558), (-0.6351, 0.4873, 0.0), (-0.6181, 0.4743, 0.1558), (-0.5716, 0.4386, 0.2698), (-0.5081, 0.3899, 0.2742), (-0.25, 0.1856, 0.2698), (-0.2238, 0.1662, 0.1558), (-0.2143, 0.1591, 3.459e-17), (-0.2238, 0.1662, -0.1558), (-0.25, 0.1856, -0.2698), (-0.5081, 0.3899, -0.2756), (-0.5716, 0.4386, -0.2698), (-0.6181, 0.4743, -0.1558), (-0.6933, 0.4003, 0.0), (-0.6747, 0.3896, 0.1558), (-0.624, 0.3602, 0.2698), (-0.5546, 0.3202, 0.2742), (-0.2729, 0.1524, 0.2698), (-0.2444, 0.1365, 0.1558), (-0.2339, 0.1307, 3.459e-17), (-0.2444, 0.1365, -0.1558), (-0.2729, 0.1524, -0.2698), (-0.5546, 0.3202, -0.2756), (-0.624, 0.3602, -0.2698), (-0.6747, 0.3896, -0.1558), (-0.7396, 0.3064, 0.0), (-0.7198, 0.2982, 0.1558), (-0.6657, 0.2757, 0.2698), (-0.5917, 0.2451, 0.2742), (-0.2911, 0.1167, 0.2698), (-0.2607, 0.1045, 0.1558), (-0.2495, 0.1, 3.459e-17), (-0.2607, 0.1045, -0.1558), (-0.2911, 0.1167, -0.2698), (-0.5917, 0.2451, -0.2756), (-0.6657, 0.2757, -0.2698), (-0.7198, 0.2982, -0.1558), (-0.7733, 0.2072, 0.0), (-0.7526, 0.2016, 0.1558), (-0.6959, 0.1865, 0.2698), (-0.6186, 0.1658, 0.2742), (-0.3044, 0.07891, 0.2698), (-0.2725, 0.07065, 0.1558), (-0.2609, 0.06763, 3.459e-17), (-0.2725, 0.07065, -0.1558), (-0.3044, 0.07891, -0.2698), (-0.6186, 0.1658, -0.2756), (-0.6959, 0.1865, -0.2698), (-0.7526, 0.2016, -0.1558), (-0.7937, 0.1045, 0.0), (-0.7724, 0.1017, 0.1558), (-0.7143, 0.09404, 0.2698), (-0.635, 0.08359, 0.2742), (-0.3124, 0.03979, 0.2698), (-0.2797, 0.03563, 0.1558), (-0.2678, 0.03411, 3.459e-17), (-0.2797, 0.03563, -0.1558), (-0.3124, 0.03979, -0.2698), (-0.635, 0.08359, -0.2756), (-0.7143, 0.09404, -0.2698), (-0.7724, 0.1017, -0.1558), (-0.8006, 6.999e-08, 0.0), (-0.7791, 6.811e-08, 0.1558), (-0.7205, 6.299e-08, 0.2698), (-0.6404, 5.599e-08, 0.2742), (-0.3151, 1.083e-08, 0.2698), (-0.2822, 8.046e-09, 0.1558), (-0.2701, 7.026e-09, 3.459e-17), (-0.2822, 8.046e-09, -0.1558), (-0.3151, 1.083e-08, -0.2698), (-0.6404, 5.599e-08, -0.2756), (-0.7205, 6.299e-08, -0.2698), (-0.7791, 6.811e-08, -0.1558), (-0.7937, -0.1045, 0.0), (-0.7724, -0.1017, 0.1558), (-0.7143, -0.09404, 0.2698), (-0.635, -0.08359, 0.2742), (-0.3124, -0.03979, 0.2698), (-0.2797, -0.03563, 0.1558), (-0.2678, -0.03411, 3.459e-17), (-0.2797, -0.03563, -0.1558), (-0.3124, -0.03979, -0.2698), (-0.635, -0.08359, -0.2756), (-0.7143, -0.09404, -0.2698), (-0.7724, -0.1017, -0.1558), (-0.7733, -0.2072, 0.0), (-0.7526, -0.2016, 0.1558), (-0.6959, -0.1865, 0.2698), (-0.6186, -0.1658, 0.2742), (-0.3044, -0.07891, 0.2698), (-0.2725, -0.07065, 0.1558), (-0.2609, -0.06763, 3.459e-17), (-0.2725, -0.07065, -0.1558), (-0.3044, -0.07891, -0.2698), (-0.6186, -0.1658, -0.2756), (-0.6959, -0.1865, -0.2698), (-0.7526, -0.2016, -0.1558), (-0.7396, -0.3064, 0.0), (-0.7198, -0.2981, 0.1558), (-0.6657, -0.2757, 0.2698), (-0.5917, -0.2451, 0.2742), (-0.2911, -0.1167, 0.2698), (-0.2607, -0.1045, 0.1558), (-0.2495, -0.1, 3.459e-17), (-0.2607, -0.1045, -0.1558), (-0.2911, -0.1167, -0.2698), (-0.5917, -0.2451, -0.2756), (-0.6657, -0.2757, -0.2698), (-0.7198, -0.2981, -0.1558), (-0.6933, -0.4003, 0.0), (-0.6747, -0.3896, 0.1558), (-0.624, -0.3602, 0.2698), (-0.5546, -0.3202, 0.2742), (-0.2729, -0.1524, 0.2698), (-0.2444, -0.1365, 0.1558), (-0.2339, -0.1307, 3.459e-17), (-0.2444, -0.1365, -0.1558), (-0.2729, -0.1524, -0.2698), (-0.5546, -0.3202, -0.2756), (-0.624, -0.3602, -0.2698), (-0.6747, -0.3896, -0.1558), (-0.6351, -0.4873, 0.0), (-0.6181, -0.4743, 0.1558), (-0.5716, -0.4386, 0.2698), (-0.5081, -0.3899, 0.2742), (-0.25, -0.1856, 0.2698), (-0.2238, -0.1662, 0.1558), (-0.2143, -0.1591, 3.459e-17), (-0.2238, -0.1662, -0.1558), (-0.25, -0.1856, -0.2698), (-0.5081, -0.3899, -0.2756), (-0.5716, -0.4386, -0.2698), (-0.6181, -0.4743, -0.1558), (-0.5661, -0.5661, 0.0), (-0.5509, -0.5509, 0.1558), (-0.5095, -0.5095, 0.2698), (-0.4529, -0.4529, 0.2742), (-0.2228, -0.2156, 0.2698), (-0.1995, -0.193, 0.1558), (-0.191, -0.1848, 3.459e-17), (-0.1995, -0.193, -0.1558), (-0.2228, -0.2156, -0.2698), (-0.4529, -0.4529, -0.2756), (-0.5095, -0.5095, -0.2698), (-0.5509, -0.5509, -0.1558), (-0.4873, -0.6351, 0.0), (-0.4743, -0.6181, 0.1558), (-0.4386, -0.5716, 0.2698), (-0.3899, -0.5081, 0.2742), (-0.1918, -0.2419, 0.2698), (-0.1718, -0.2166, 0.1558), (-0.1644, -0.2073, 3.459e-17), (-0.1718, -0.2166, -0.1558), (-0.1918, -0.2419, -0.2698), (-0.3899, -0.5081, -0.2756), (-0.4386, -0.5716, -0.2698), (-0.4743, -0.6181, -0.1558), (-0.4003, -0.6933, 0.0), (-0.3896, -0.6747, 0.1558), (-0.3602, -0.624, 0.2698), (-0.3202, -0.5546, 0.2742), (-0.1576, -0.264, 0.2698), (-0.1411, -0.2364, 0.1558), (-0.135, -0.2263, 3.459e-17), (-0.1411, -0.2364, -0.1558), (-0.1576, -0.264, -0.2698), (-0.3202, -0.5546, -0.2756), (-0.3602, -0.624, -0.2698), (-0.3896, -0.6747, -0.1558), (-0.3064, -0.7396, 0.0), (-0.2982, -0.7198, 0.1558), (-0.2757, -0.6657, 0.2698), (-0.2451, -0.5917, 0.2742), (-0.1206, -0.2817, 0.2698), (-0.108, -0.2522, 0.1558), (-0.1034, -0.2414, 3.459e-17), (-0.108, -0.2522, -0.1558), (-0.1206, -0.2817, -0.2698), (-0.2451, -0.5917, -0.2756), (-0.2757, -0.6657, -0.2698), (-0.2982, -0.7198, -0.1558), (-0.2072, -0.7733, 0.0), (-0.2016, -0.7526, 0.1558), (-0.1865, -0.6959, 0.2698), (-0.1658, -0.6186, 0.2742), (-0.08156, -0.2945, 0.2698), (-0.07303, -0.2637, 0.1558), (-0.06991, -0.2524, 3.459e-17), (-0.07303, -0.2637, -0.1558), (-0.08156, -0.2945, -0.2698), (-0.1658, -0.6186, -0.2756), (-0.1865, -0.6959, -0.2698), (-0.2016, -0.7526, -0.1558), (-0.1045, -0.7937, 0.0), (-0.1017, -0.7724, 0.1558), (-0.09404, -0.7143, 0.2698), (-0.0836, -0.635, 0.2742), (-0.04113, -0.3023, 0.2698), (-0.03683, -0.2707, 0.1558), (-0.03525, -0.2591, 3.459e-17), (-0.03683, -0.2707, -0.1558), (-0.04113, -0.3023, -0.2698), (-0.0836, -0.635, -0.2756), (-0.09404, -0.7143, -0.2698), (-0.1017, -0.7724, -0.1558), (6.044e-08, -0.8006, 0.0), (5.882e-08, -0.7791, 0.1558), (5.44e-08, -0.7205, 0.2698), (4.835e-08, -0.6404, 0.2742), (1.157e-09, -0.3049, 0.2698), (-1.331e-09, -0.273, 0.1558), (-2.241e-09, -0.2613, 3.459e-17), (-1.331e-09, -0.273, -0.1558), (1.157e-09, -0.3049, -0.2698), (4.835e-08, -0.6404, -0.2756), (5.44e-08, -0.7205, -0.2698), (5.882e-08, -0.7791, -0.1558), (0.1045, -0.7937, 0.0), (0.1017, -0.7724, 0.1558), (0.09404, -0.7143, 0.2698), (0.08359, -0.635, 0.2742), (0.04113, -0.3023, 0.2698), (0.03683, -0.2707, 0.1558), (0.03525, -0.2591, 3.459e-17), (0.03683, -0.2707, -0.1558), (0.04113, -0.3023, -0.2698), (0.08359, -0.635, -0.2756), (0.09404, -0.7143, -0.2698), (0.1017, -0.7724, -0.1558), (0.2072, -0.7733, 0.0), (0.2016, -0.7526, 0.1558), (0.1865, -0.6959, 0.2698), (0.1658, -0.6186, 0.2742), (0.08156, -0.2945, 0.2698), (0.07303, -0.2637, 0.1558), (0.06991, -0.2524, 3.459e-17), (0.07303, -0.2637, -0.1558), (0.08156, -0.2945, -0.2698), (0.1658, -0.6186, -0.2756), (0.1865, -0.6959, -0.2698), (0.2016, -0.7526, -0.1558), (0.3064, -0.7396, 0.0), (0.2982, -0.7198, 0.1558), (0.2757, -0.6657, 0.2698), (0.2451, -0.5917, 0.2742), (0.1206, -0.2817, 0.2698), (0.108, -0.2522, 0.1558), (0.1034, -0.2414, 3.459e-17), (0.108, -0.2522, -0.1558), (0.1206, -0.2817, -0.2698), (0.2451, -0.5917, -0.2756), (0.2757, -0.6657, -0.2698), (0.2982, -0.7198, -0.1558), (0.4003, -0.6933, 0.0), (0.3896, -0.6747, 0.1558), (0.3602, -0.624, 0.2698), (0.3202, -0.5546, 0.2742), (0.1576, -0.264, 0.2698), (0.1411, -0.2364, 0.1558), (0.135, -0.2263, 3.459e-17), (0.1411, -0.2364, -0.1558), (0.1576, -0.264, -0.2698), (0.3202, -0.5546, -0.2756), (0.3602, -0.624, -0.2698), (0.3896, -0.6747, -0.1558), (0.4873, -0.6351, 0.0), (0.4743, -0.6181, 0.1558), (0.4386, -0.5716, 0.2698), (0.3899, -0.5081, 0.2742), (0.1918, -0.2419, 0.2698), (0.1718, -0.2166, 0.1558), (0.1644, -0.2073, 3.459e-17), (0.1718, -0.2166, -0.1558), (0.1918, -0.2419, -0.2698), (0.3899, -0.5081, -0.2756), (0.4386, -0.5716, -0.2698), (0.4743, -0.6181, -0.1558), (0.5661, -0.5661, 0.0), (0.5509, -0.5509, 0.1558), (0.5095, -0.5095, 0.2698), (0.4529, -0.4529, 0.2742), (0.2228, -0.2156, 0.2698), (0.1995, -0.193, 0.1558), (0.191, -0.1848, 3.459e-17), (0.1995, -0.193, -0.1558), (0.2228, -0.2156, -0.2698), (0.4529, -0.4529, -0.2756), (0.5095, -0.5095, -0.2698), (0.5509, -0.5509, -0.1558), (0.6351, -0.4873, 0.0), (0.6181, -0.4743, 0.1558), (0.5716, -0.4386, 0.2698), (0.5081, -0.3899, 0.2742), (0.25, -0.1856, 0.2698), (0.2238, -0.1662, 0.1558), (0.2143, -0.1591, 3.459e-17), (0.2238, -0.1662, -0.1558), (0.25, -0.1856, -0.2698), (0.5081, -0.3899, -0.2756), (0.5716, -0.4386, -0.2698), (0.6181, -0.4743, -0.1558), (0.6933, -0.4003, 0.0), (0.6747, -0.3896, 0.1558), (0.624, -0.3602, 0.2698), (0.5546, -0.3202, 0.2742), (0.2729, -0.1524, 0.2698), (0.2444, -0.1365, 0.1558), (0.2339, -0.1307, 3.459e-17), (0.2444, -0.1365, -0.1558), (0.2729, -0.1524, -0.2698), (0.5546, -0.3202, -0.2756), (0.624, -0.3602, -0.2698), (0.6747, -0.3896, -0.1558), (0.7396, -0.3064, 0.0), (0.7198, -0.2982, 0.1558), (0.6657, -0.2757, 0.2698), (0.5917, -0.2451, 0.2742), (0.2911, -0.1167, 0.2698), (0.2607, -0.1045, 0.1558), (0.2495, -0.1, 3.459e-17), (0.2607, -0.1045, -0.1558), (0.2911, -0.1167, -0.2698), (0.5917, -0.2451, -0.2756), (0.6657, -0.2757, -0.2698), (0.7198, -0.2982, -0.1558), (0.7733, -0.2072, 0.0), (0.7526, -0.2016, 0.1558), (0.6959, -0.1865, 0.2698), (0.6186, -0.1658, 0.2742), (0.3044, -0.07891, 0.2698), (0.2725, -0.07065, 0.1558), (0.2609, -0.06763, 3.459e-17), (0.2725, -0.07065, -0.1558), (0.3044, -0.07891, -0.2698), (0.6186, -0.1658, -0.2756), (0.6959, -0.1865, -0.2698), (0.7526, -0.2016, -0.1558), (0.7937, -0.1045, 0.0), (0.7724, -0.1017, 0.1558), (0.7143, -0.09404, 0.2698), (0.635, -0.08359, 0.2742), (0.3124, -0.03979, 0.2698), (0.2797, -0.03563, 0.1558), (0.2678, -0.03411, 3.459e-17), (0.2797, -0.03563, -0.1558), (0.3124, -0.03979, -0.2698), (0.635, -0.08359, -0.2756), (0.7143, -0.09404, -0.2698), (0.7724, -0.1017, -0.1558)], [], [(0, 12, 13, 1), (1, 13, 14, 2), (2, 14, 15, 3), (3, 15, 16, 4), (4, 16, 17, 5), (5, 17, 18, 6), (6, 18, 19, 7), (7, 19, 20, 8), (8, 20, 21, 9), (9, 21, 22, 10), (10, 22, 23, 11), (11, 23, 12, 0), (12, 24, 25, 13), (13, 25, 26, 14), (14, 26, 27, 15), (15, 27, 28, 16), (16, 28, 29, 17), (17, 29, 30, 18), (18, 30, 31, 19), (19, 31, 32, 20), (20, 32, 33, 21), (21, 33, 34, 22), (22, 34, 35, 23), (23, 35, 24, 12), (24, 36, 37, 25), (25, 37, 38, 26), (26, 38, 39, 27), (27, 39, 40, 28), (28, 40, 41, 29), (29, 41, 42, 30), (30, 42, 43, 31), (31, 43, 44, 32), (32, 44, 45, 33), (33, 45, 46, 34), (34, 46, 47, 35), (35, 47, 36, 24), (36, 48, 49, 37), (37, 49, 50, 38), (38, 50, 51, 39), (39, 51, 52, 40), (40, 52, 53, 41), (41, 53, 54, 42), (42, 54, 55, 43), (43, 55, 56, 44), (44, 56, 57, 45), (45, 57, 58, 46), (46, 58, 59, 47), (47, 59, 48, 36), (48, 60, 61, 49), (49, 61, 62, 50), (50, 62, 63, 51), (51, 63, 64, 52), (52, 64, 65, 53), (53, 65, 66, 54), (54, 66, 67, 55), (55, 67, 68, 56), (56, 68, 69, 57), (57, 69, 70, 58), (58, 70, 71, 59), (59, 71, 60, 48), (60, 72, 73, 61), (61, 73, 74, 62), (62, 74, 75, 63), (63, 75, 76, 64), (64, 76, 77, 65), (65, 77, 78, 66), (66, 78, 79, 67), (67, 79, 80, 68), (68, 80, 81, 69), (69, 81, 82, 70), (70, 82, 83, 71), (71, 83, 72, 60), (72, 84, 85, 73), (73, 85, 86, 74), (74, 86, 87, 75), (75, 87, 88, 76), (76, 88, 89, 77), (77, 89, 90, 78), (78, 90, 91, 79), (79, 91, 92, 80), (80, 92, 93, 81), (81, 93, 94, 82), (82, 94, 95, 83), (83, 95, 84, 72), (84, 96, 97, 85), (85, 97, 98, 86), (86, 98, 99, 87), (87, 99, 100, 88), (88, 100, 101, 89), (89, 101, 102, 90), (90, 102, 103, 91), (91, 103, 104, 92), (92, 104, 105, 93), (93, 105, 106, 94), (94, 106, 107, 95), (95, 107, 96, 84), (96, 108, 109, 97), (97, 109, 110, 98), (98, 110, 111, 99), (99, 111, 112, 100), (100, 112, 113, 101), (101, 113, 114, 102), (102, 114, 115, 103), (103, 115, 116, 104), (104, 116, 117, 105), (105, 117, 118, 106), (106, 118, 119, 107), (107, 119, 108, 96), (108, 120, 121, 109), (109, 121, 122, 110), (110, 122, 123, 111), (111, 123, 124, 112), (112, 124, 125, 113), (113, 125, 126, 114), (114, 126, 127, 115), (115, 127, 128, 116), (116, 128, 129, 117), (117, 129, 130, 118), (118, 130, 131, 119), (119, 131, 120, 108), (120, 132, 133, 121), (121, 133, 134, 122), (122, 134, 135, 123), (123, 135, 136, 124), (124, 136, 137, 125), (125, 137, 138, 126), (126, 138, 139, 127), (127, 139, 140, 128), (128, 140, 141, 129), (129, 141, 142, 130), (130, 142, 143, 131), (131, 143, 132, 120), (132, 144, 145, 133), (133, 145, 146, 134), (134, 146, 147, 135), (135, 147, 148, 136), (136, 148, 149, 137), (137, 149, 150, 138), (138, 150, 151, 139), (139, 151, 152, 140), (140, 152, 153, 141), (141, 153, 154, 142), (142, 154, 155, 143), (143, 155, 144, 132), (144, 156, 157, 145), (145, 157, 158, 146), (146, 158, 159, 147), (147, 159, 160, 148), (148, 160, 161, 149), (149, 161, 162, 150), (150, 162, 163, 151), (151, 163, 164, 152), (152, 164, 165, 153), (153, 165, 166, 154), (154, 166, 167, 155), (155, 167, 156, 144), (156, 168, 169, 157), (157, 169, 170, 158), (158, 170, 171, 159), (159, 171, 172, 160), (160, 172, 173, 161), (161, 173, 174, 162), (162, 174, 175, 163), (163, 175, 176, 164), (164, 176, 177, 165), (165, 177, 178, 166), (166, 178, 179, 167), (167, 179, 168, 156), (168, 180, 181, 169), (169, 181, 182, 170), (170, 182, 183, 171), (171, 183, 184, 172), (172, 184, 185, 173), (173, 185, 186, 174), (174, 186, 187, 175), (175, 187, 188, 176), (176, 188, 189, 177), (177, 189, 190, 178), (178, 190, 191, 179), (179, 191, 180, 168), (180, 192, 193, 181), (181, 193, 194, 182), (182, 194, 195, 183), (183, 195, 196, 184), (184, 196, 197, 185), (185, 197, 198, 186), (186, 198, 199, 187), (187, 199, 200, 188), (188, 200, 201, 189), (189, 201, 202, 190), (190, 202, 203, 191), (191, 203, 192, 180), (192, 204, 205, 193), (193, 205, 206, 194), (194, 206, 207, 195), (195, 207, 208, 196), (196, 208, 209, 197), (197, 209, 210, 198), (198, 210, 211, 199), (199, 211, 212, 200), (200, 212, 213, 201), (201, 213, 214, 202), (202, 214, 215, 203), (203, 215, 204, 192), (204, 216, 217, 205), (205, 217, 218, 206), (206, 218, 219, 207), (207, 219, 220, 208), (208, 220, 221, 209), (209, 221, 222, 210), (210, 222, 223, 211), (211, 223, 224, 212), (212, 224, 225, 213), (213, 225, 226, 214), (214, 226, 227, 215), (215, 227, 216, 204), (216, 228, 229, 217), (217, 229, 230, 218), (218, 230, 231, 219), (219, 231, 232, 220), (220, 232, 233, 221), (221, 233, 234, 222), (222, 234, 235, 223), (223, 235, 236, 224), (224, 236, 237, 225), (225, 237, 238, 226), (226, 238, 239, 227), (227, 239, 228, 216), (228, 240, 241, 229), (229, 241, 242, 230), (230, 242, 243, 231), (231, 243, 244, 232), (232, 244, 245, 233), (233, 245, 246, 234), (234, 246, 247, 235), (235, 247, 248, 236), (236, 248, 249, 237), (237, 249, 250, 238), (238, 250, 251, 239), (239, 251, 240, 228), (240, 252, 253, 241), (241, 253, 254, 242), (242, 254, 255, 243), (243, 255, 256, 244), (244, 256, 257, 245), (245, 257, 258, 246), (246, 258, 259, 247), (247, 259, 260, 248), (248, 260, 261, 249), (249, 261, 262, 250), (250, 262, 263, 251), (251, 263, 252, 240), (252, 264, 265, 253), (253, 265, 266, 254), (254, 266, 267, 255), (255, 267, 268, 256), (256, 268, 269, 257), (257, 269, 270, 258), (258, 270, 271, 259), (259, 271, 272, 260), (260, 272, 273, 261), (261, 273, 274, 262), (262, 274, 275, 263), (263, 275, 264, 252), (264, 276, 277, 265), (265, 277, 278, 266), (266, 278, 279, 267), (267, 279, 280, 268), (268, 280, 281, 269), (269, 281, 282, 270), (270, 282, 283, 271), (271, 283, 284, 272), (272, 284, 285, 273), (273, 285, 286, 274), (274, 286, 287, 275), (275, 287, 276, 264), (276, 288, 289, 277), (277, 289, 290, 278), (278, 290, 291, 279), (279, 291, 292, 280), (280, 292, 293, 281), (281, 293, 294, 282), (282, 294, 295, 283), (283, 295, 296, 284), (284, 296, 297, 285), (285, 297, 298, 286), (286, 298, 299, 287), (287, 299, 288, 276), (288, 300, 301, 289), (289, 301, 302, 290), (290, 302, 303, 291), (291, 303, 304, 292), (292, 304, 305, 293), (293, 305, 306, 294), (294, 306, 307, 295), (295, 307, 308, 296), (296, 308, 309, 297), (297, 309, 310, 298), (298, 310, 311, 299), (299, 311, 300, 288), (300, 312, 313, 301), (301, 313, 314, 302), (302, 314, 315, 303), (303, 315, 316, 304), (304, 316, 317, 305), (305, 317, 318, 306), (306, 318, 319, 307), (307, 319, 320, 308), (308, 320, 321, 309), (309, 321, 322, 310), (310, 322, 323, 311), (311, 323, 312, 300), (312, 324, 325, 313), (313, 325, 326, 314), (314, 326, 327, 315), (315, 327, 328, 316), (316, 328, 329, 317), (317, 329, 330, 318), (318, 330, 331, 319), (319, 331, 332, 320), (320, 332, 333, 321), (321, 333, 334, 322), (322, 334, 335, 323), (323, 335, 324, 312), (324, 336, 337, 325), (325, 337, 338, 326), (326, 338, 339, 327), (327, 339, 340, 328), (328, 340, 341, 329), (329, 341, 342, 330), (330, 342, 343, 331), (331, 343, 344, 332), (332, 344, 345, 333), (333, 345, 346, 334), (334, 346, 347, 335), (335, 347, 336, 324), (336, 348, 349, 337), (337, 349, 350, 338), (338, 350, 351, 339), (339, 351, 352, 340), (340, 352, 353, 341), (341, 353, 354, 342), (342, 354, 355, 343), (343, 355, 356, 344), (344, 356, 357, 345), (345, 357, 358, 346), (346, 358, 359, 347), (347, 359, 348, 336), (348, 360, 361, 349), (349, 361, 362, 350), (350, 362, 363, 351), (351, 363, 364, 352), (352, 364, 365, 353), (353, 365, 366, 354), (354, 366, 367, 355), (355, 367, 368, 356), (356, 368, 369, 357), (357, 369, 370, 358), (358, 370, 371, 359), (359, 371, 360, 348), (360, 372, 373, 361), (361, 373, 374, 362), (362, 374, 375, 363), (363, 375, 376, 364), (364, 376, 377, 365), (365, 377, 378, 366), (366, 378, 379, 367), (367, 379, 380, 368), (368, 380, 381, 369), (369, 381, 382, 370), (370, 382, 383, 371), (371, 383, 372, 360), (372, 384, 385, 373), (373, 385, 386, 374), (374, 386, 387, 375), (375, 387, 388, 376), (376, 388, 389, 377), (377, 389, 390, 378), (378, 390, 391, 379), (379, 391, 392, 380), (380, 392, 393, 381), (381, 393, 394, 382), (382, 394, 395, 383), (383, 395, 384, 372), (384, 396, 397, 385), (385, 397, 398, 386), (386, 398, 399, 387), (387, 399, 400, 388), (388, 400, 401, 389), (389, 401, 402, 390), (390, 402, 403, 391), (391, 403, 404, 392), (392, 404, 405, 393), (393, 405, 406, 394), (394, 406, 407, 395), (395, 407, 396, 384), (396, 408, 409, 397), (397, 409, 410, 398), (398, 410, 411, 399), (399, 411, 412, 400), (400, 412, 413, 401), (401, 413, 414, 402), (402, 414, 415, 403), (403, 415, 416, 404), (404, 416, 417, 405), (405, 417, 418, 406), (406, 418, 419, 407), (407, 419, 408, 396), (408, 420, 421, 409), (409, 421, 422, 410), (410, 422, 423, 411), (411, 423, 424, 412), (412, 424, 425, 413), (413, 425, 426, 414), (414, 426, 427, 415), (415, 427, 428, 416), (416, 428, 429, 417), (417, 429, 430, 418), (418, 430, 431, 419), (419, 431, 420, 408), (420, 432, 433, 421), (421, 433, 434, 422), (422, 434, 435, 423), (423, 435, 436, 424), (424, 436, 437, 425), (425, 437, 438, 426), (426, 438, 439, 427), (427, 439, 440, 428), (428, 440, 441, 429), (429, 441, 442, 430), (430, 442, 443, 431), (431, 443, 432, 420), (432, 444, 445, 433), (433, 445, 446, 434), (434, 446, 447, 435), (435, 447, 448, 436), (436, 448, 449, 437), (437, 449, 450, 438), (438, 450, 451, 439), (439, 451, 452, 440), (440, 452, 453, 441), (441, 453, 454, 442), (442, 454, 455, 443), (443, 455, 444, 432), (444, 456, 457, 445), (445, 457, 458, 446), (446, 458, 459, 447), (447, 459, 460, 448), (448, 460, 461, 449), (449, 461, 462, 450), (450, 462, 463, 451), (451, 463, 464, 452), (452, 464, 465, 453), (453, 465, 466, 454), (454, 466, 467, 455), (455, 467, 456, 444), (456, 468, 469, 457), (457, 469, 470, 458), (458, 470, 471, 459), (459, 471, 472, 460), (460, 472, 473, 461), (461, 473, 474, 462), (462, 474, 475, 463), (463, 475, 476, 464), (464, 476, 477, 465), (465, 477, 478, 466), (466, 478, 479, 467), (467, 479, 468, 456), (468, 480, 481, 469), (469, 481, 482, 470), (470, 482, 483, 471), (471, 483, 484, 472), (472, 484, 485, 473), (473, 485, 486, 474), (474, 486, 487, 475), (475, 487, 488, 476), (476, 488, 489, 477), (477, 489, 490, 478), (478, 490, 491, 479), (479, 491, 480, 468), (480, 492, 493, 481), (481, 493, 494, 482), (482, 494, 495, 483), (483, 495, 496, 484), (484, 496, 497, 485), (485, 497, 498, 486), (486, 498, 499, 487), (487, 499, 500, 488), (488, 500, 501, 489), (489, 501, 502, 490), (490, 502, 503, 491), (491, 503, 492, 480), (492, 504, 505, 493), (493, 505, 506, 494), (494, 506, 507, 495), (495, 507, 508, 496), (496, 508, 509, 497), (497, 509, 510, 498), (498, 510, 511, 499), (499, 511, 512, 500), (500, 512, 513, 501), (501, 513, 514, 502), (502, 514, 515, 503), (503, 515, 504, 492), (504, 516, 517, 505), (505, 517, 518, 506), (506, 518, 519, 507), (507, 519, 520, 508), (508, 520, 521, 509), (509, 521, 522, 510), (510, 522, 523, 511), (511, 523, 524, 512), (512, 524, 525, 513), (513, 525, 526, 514), (514, 526, 527, 515), (515, 527, 516, 504), (516, 528, 529, 517), (517, 529, 530, 518), (518, 530, 531, 519), (519, 531, 532, 520), (520, 532, 533, 521), (521, 533, 534, 522), (522, 534, 535, 523), (523, 535, 536, 524), (524, 536, 537, 525), (525, 537, 538, 526), (526, 538, 539, 527), (527, 539, 528, 516), (528, 540, 541, 529), (529, 541, 542, 530), (530, 542, 543, 531), (531, 543, 544, 532), (532, 544, 545, 533), (533, 545, 546, 534), (534, 546, 547, 535), (535, 547, 548, 536), (536, 548, 549, 537), (537, 549, 550, 538), (538, 550, 551, 539), (539, 551, 540, 528), (540, 552, 553, 541), (541, 553, 554, 542), (542, 554, 555, 543), (543, 555, 556, 544), (544, 556, 557, 545), (545, 557, 558, 546), (546, 558, 559, 547), (547, 559, 560, 548), (548, 560, 561, 549), (549, 561, 562, 550), (550, 562, 563, 551), (551, 563, 552, 540), (552, 564, 565, 553), (553, 565, 566, 554), (554, 566, 567, 555), (555, 567, 568, 556), (556, 568, 569, 557), (557, 569, 570, 558), (558, 570, 571, 559), (559, 571, 572, 560), (560, 572, 573, 561), (561, 573, 574, 562), (562, 574, 575, 563), (563, 575, 564, 552), (564, 0, 1, 565), (565, 1, 2, 566), (566, 2, 3, 567), (567, 3, 4, 568), (568, 4, 5, 569), (569, 5, 6, 570), (570, 6, 7, 571), (571, 7, 8, 572), (572, 8, 9, 573), (573, 9, 10, 574), (574, 10, 11, 575), (575, 11, 0, 564), (576, 588, 589, 577), (577, 589, 590, 578), (578, 590, 591, 579), (579, 591, 592, 580), (580, 592, 593, 581), (581, 593, 594, 582), (582, 594, 595, 583), (583, 595, 596, 584), (584, 596, 597, 585), (585, 597, 598, 586), (586, 598, 599, 587), (587, 599, 588, 576), (588, 600, 601, 589), (589, 601, 602, 590), (590, 602, 603, 591), (591, 603, 604, 592), (592, 604, 605, 593), (593, 605, 606, 594), (594, 606, 607, 595), (595, 607, 608, 596), (596, 608, 609, 597), (597, 609, 610, 598), (598, 610, 611, 599), (599, 611, 600, 588), (600, 612, 613, 601), (601, 613, 614, 602), (602, 614, 615, 603), (603, 615, 616, 604), (604, 616, 617, 605), (605, 617, 618, 606), (606, 618, 619, 607), (607, 619, 620, 608), (608, 620, 621, 609), (609, 621, 622, 610), (610, 622, 623, 611), (611, 623, 612, 600), (612, 624, 625, 613), (613, 625, 626, 614), (614, 626, 627, 615), (615, 627, 628, 616), (616, 628, 629, 617), (617, 629, 630, 618), (618, 630, 631, 619), (619, 631, 632, 620), (620, 632, 633, 621), (621, 633, 634, 622), (622, 634, 635, 623), (623, 635, 624, 612), (624, 636, 637, 625), (625, 637, 638, 626), (626, 638, 639, 627), (627, 639, 640, 628), (628, 640, 641, 629), (629, 641, 642, 630), (630, 642, 643, 631), (631, 643, 644, 632), (632, 644, 645, 633), (633, 645, 646, 634), (634, 646, 647, 635), (635, 647, 636, 624), (636, 648, 649, 637), (637, 649, 650, 638), (638, 650, 651, 639), (639, 651, 652, 640), (640, 652, 653, 641), (641, 653, 654, 642), (642, 654, 655, 643), (643, 655, 656, 644), (644, 656, 657, 645), (645, 657, 658, 646), (646, 658, 659, 647), (647, 659, 648, 636), (648, 660, 661, 649), (649, 661, 662, 650), (650, 662, 663, 651), (651, 663, 664, 652), (652, 664, 665, 653), (653, 665, 666, 654), (654, 666, 667, 655), (655, 667, 668, 656), (656, 668, 669, 657), (657, 669, 670, 658), (658, 670, 671, 659), (659, 671, 660, 648), (660, 672, 673, 661), (661, 673, 674, 662), (662, 674, 675, 663), (663, 675, 676, 664), (664, 676, 677, 665), (665, 677, 678, 666), (666, 678, 679, 667), (667, 679, 680, 668), (668, 680, 681, 669), (669, 681, 682, 670), (670, 682, 683, 671), (671, 683, 672, 660), (672, 684, 685, 673), (673, 685, 686, 674), (674, 686, 687, 675), (675, 687, 688, 676), (676, 688, 689, 677), (677, 689, 690, 678), (678, 690, 691, 679), (679, 691, 692, 680), (680, 692, 693, 681), (681, 693, 694, 682), (682, 694, 695, 683), (683, 695, 684, 672), (684, 696, 697, 685), (685, 697, 698, 686), (686, 698, 699, 687), (687, 699, 700, 688), (688, 700, 701, 689), (689, 701, 702, 690), (690, 702, 703, 691), (691, 703, 704, 692), (692, 704, 705, 693), (693, 705, 706, 694), (694, 706, 707, 695), (695, 707, 696, 684), (696, 708, 709, 697), (697, 709, 710, 698), (698, 710, 711, 699), (699, 711, 712, 700), (700, 712, 713, 701), (701, 713, 714, 702), (702, 714, 715, 703), (703, 715, 716, 704), (704, 716, 717, 705), (705, 717, 718, 706), (706, 718, 719, 707), (707, 719, 708, 696), (708, 720, 721, 709), (709, 721, 722, 710), (710, 722, 723, 711), (711, 723, 724, 712), (712, 724, 725, 713), (713, 725, 726, 714), (714, 726, 727, 715), (715, 727, 728, 716), (716, 728, 729, 717), (717, 729, 730, 718), (718, 730, 731, 719), (719, 731, 720, 708), (720, 732, 733, 721), (721, 733, 734, 722), (722, 734, 735, 723), (723, 735, 736, 724), (724, 736, 737, 725), (725, 737, 738, 726), (726, 738, 739, 727), (727, 739, 740, 728), (728, 740, 741, 729), (729, 741, 742, 730), (730, 742, 743, 731), (731, 743, 732, 720), (732, 744, 745, 733), (733, 745, 746, 734), (734, 746, 747, 735), (735, 747, 748, 736), (736, 748, 749, 737), (737, 749, 750, 738), (738, 750, 751, 739), (739, 751, 752, 740), (740, 752, 753, 741), (741, 753, 754, 742), (742, 754, 755, 743), (743, 755, 744, 732), (744, 756, 757, 745), (745, 757, 758, 746), (746, 758, 759, 747), (747, 759, 760, 748), (748, 760, 761, 749), (749, 761, 762, 750), (750, 762, 763, 751), (751, 763, 764, 752), (752, 764, 765, 753), (753, 765, 766, 754), (754, 766, 767, 755), (755, 767, 756, 744), (756, 768, 769, 757), (757, 769, 770, 758), (758, 770, 771, 759), (759, 771, 772, 760), (760, 772, 773, 761), (761, 773, 774, 762), (762, 774, 775, 763), (763, 775, 776, 764), (764, 776, 777, 765), (765, 777, 778, 766), (766, 778, 779, 767), (767, 779, 768, 756), (768, 780, 781, 769), (769, 781, 782, 770), (770, 782, 783, 771), (771, 783, 784, 772), (772, 784, 785, 773), (773, 785, 786, 774), (774, 786, 787, 775), (775, 787, 788, 776), (776, 788, 789, 777), (777, 789, 790, 778), (778, 790, 791, 779), (779, 791, 780, 768), (780, 792, 793, 781), (781, 793, 794, 782), (782, 794, 795, 783), (783, 795, 796, 784), (784, 796, 797, 785), (785, 797, 798, 786), (786, 798, 799, 787), (787, 799, 800, 788), (788, 800, 801, 789), (789, 801, 802, 790), (790, 802, 803, 791), (791, 803, 792, 780), (792, 804, 805, 793), (793, 805, 806, 794), (794, 806, 807, 795), (795, 807, 808, 796), (796, 808, 809, 797), (797, 809, 810, 798), (798, 810, 811, 799), (799, 811, 812, 800), (800, 812, 813, 801), (801, 813, 814, 802), (802, 814, 815, 803), (803, 815, 804, 792), (804, 816, 817, 805), (805, 817, 818, 806), (806, 818, 819, 807), (807, 819, 820, 808), (808, 820, 821, 809), (809, 821, 822, 810), (810, 822, 823, 811), (811, 823, 824, 812), (812, 824, 825, 813), (813, 825, 826, 814), (814, 826, 827, 815), (815, 827, 816, 804), (816, 828, 829, 817), (817, 829, 830, 818), (818, 830, 831, 819), (819, 831, 832, 820), (820, 832, 833, 821), (821, 833, 834, 822), (822, 834, 835, 823), (823, 835, 836, 824), (824, 836, 837, 825), (825, 837, 838, 826), (826, 838, 839, 827), (827, 839, 828, 816), (828, 840, 841, 829), (829, 841, 842, 830), (830, 842, 843, 831), (831, 843, 844, 832), (832, 844, 845, 833), (833, 845, 846, 834), (834, 846, 847, 835), (835, 847, 848, 836), (836, 848, 849, 837), (837, 849, 850, 838), (838, 850, 851, 839), (839, 851, 840, 828), (840, 852, 853, 841), (841, 853, 854, 842), (842, 854, 855, 843), (843, 855, 856, 844), (844, 856, 857, 845), (845, 857, 858, 846), (846, 858, 859, 847), (847, 859, 860, 848), (848, 860, 861, 849), (849, 861, 862, 850), (850, 862, 863, 851), (851, 863, 852, 840), (852, 864, 865, 853), (853, 865, 866, 854), (854, 866, 867, 855), (855, 867, 868, 856), (856, 868, 869, 857), (857, 869, 870, 858), (858, 870, 871, 859), (859, 871, 872, 860), (860, 872, 873, 861), (861, 873, 874, 862), (862, 874, 875, 863), (863, 875, 864, 852), (864, 876, 877, 865), (865, 877, 878, 866), (866, 878, 879, 867), (867, 879, 880, 868), (868, 880, 881, 869), (869, 881, 882, 870), (870, 882, 883, 871), (871, 883, 884, 872), (872, 884, 885, 873), (873, 885, 886, 874), (874, 886, 887, 875), (875, 887, 876, 864), (876, 888, 889, 877), (877, 889, 890, 878), (878, 890, 891, 879), (879, 891, 892, 880), (880, 892, 893, 881), (881, 893, 894, 882), (882, 894, 895, 883), (883, 895, 896, 884), (884, 896, 897, 885), (885, 897, 898, 886), (886, 898, 899, 887), (887, 899, 888, 876), (888, 900, 901, 889), (889, 901, 902, 890), (890, 902, 903, 891), (891, 903, 904, 892), (892, 904, 905, 893), (893, 905, 906, 894), (894, 906, 907, 895), (895, 907, 908, 896), (896, 908, 909, 897), (897, 909, 910, 898), (898, 910, 911, 899), (899, 911, 900, 888), (900, 912, 913, 901), (901, 913, 914, 902), (902, 914, 915, 903), (903, 915, 916, 904), (904, 916, 917, 905), (905, 917, 918, 906), (906, 918, 919, 907), (907, 919, 920, 908), (908, 920, 921, 909), (909, 921, 922, 910), (910, 922, 923, 911), (911, 923, 912, 900), (912, 924, 925, 913), (913, 925, 926, 914), (914, 926, 927, 915), (915, 927, 928, 916), (916, 928, 929, 917), (917, 929, 930, 918), (918, 930, 931, 919), (919, 931, 932, 920), (920, 932, 933, 921), (921, 933, 934, 922), (922, 934, 935, 923), (923, 935, 924, 912), (924, 936, 937, 925), (925, 937, 938, 926), (926, 938, 939, 927), (927, 939, 940, 928), (928, 940, 941, 929), (929, 941, 942, 930), (930, 942, 943, 931), (931, 943, 944, 932), (932, 944, 945, 933), (933, 945, 946, 934), (934, 946, 947, 935), (935, 947, 936, 924), (936, 948, 949, 937), (937, 949, 950, 938), (938, 950, 951, 939), (939, 951, 952, 940), (940, 952, 953, 941), (941, 953, 954, 942), (942, 954, 955, 943), (943, 955, 956, 944), (944, 956, 957, 945), (945, 957, 958, 946), (946, 958, 959, 947), (947, 959, 948, 936), (948, 960, 961, 949), (949, 961, 962, 950), (950, 962, 963, 951), (951, 963, 964, 952), (952, 964, 965, 953), (953, 965, 966, 954), (954, 966, 967, 955), (955, 967, 968, 956), (956, 968, 969, 957), (957, 969, 970, 958), (958, 970, 971, 959), (959, 971, 960, 948), (960, 972, 973, 961), (961, 973, 974, 962), (962, 974, 975, 963), (963, 975, 976, 964), (964, 976, 977, 965), (965, 977, 978, 966), (966, 978, 979, 967), (967, 979, 980, 968), (968, 980, 981, 969), (969, 981, 982, 970), (970, 982, 983, 971), (971, 983, 972, 960), (972, 984, 985, 973), (973, 985, 986, 974), (974, 986, 987, 975), (975, 987, 988, 976), (976, 988, 989, 977), (977, 989, 990, 978), (978, 990, 991, 979), (979, 991, 992, 980), (980, 992, 993, 981), (981, 993, 994, 982), (982, 994, 995, 983), (983, 995, 984, 972), (984, 996, 997, 985), (985, 997, 998, 986), (986, 998, 999, 987), (987, 999, 1000, 988), (988, 1000, 1001, 989), (989, 1001, 1002, 990), (990, 1002, 1003, 991), (991, 1003, 1004, 992), (992, 1004, 1005, 993), (993, 1005, 1006, 994), (994, 1006, 1007, 995), (995, 1007, 996, 984), (996, 1008, 1009, 997), (997, 1009, 1010, 998), (998, 1010, 1011, 999), (999, 1011, 1012, 1000), (1000, 1012, 1013, 1001), (1001, 1013, 1014, 1002), (1002, 1014, 1015, 1003), (1003, 1015, 1016, 1004), (1004, 1016, 1017, 1005), (1005, 1017, 1018, 1006), (1006, 1018, 1019, 1007), (1007, 1019, 1008, 996), (1008, 1020, 1021, 1009), (1009, 1021, 1022, 1010), (1010, 1022, 1023, 1011), (1011, 1023, 1024, 1012), (1012, 1024, 1025, 1013), (1013, 1025, 1026, 1014), (1014, 1026, 1027, 1015), (1015, 1027, 1028, 1016), (1016, 1028, 1029, 1017), (1017, 1029, 1030, 1018), (1018, 1030, 1031, 1019), (1019, 1031, 1020, 1008), (1020, 1032, 1033, 1021), (1021, 1033, 1034, 1022), (1022, 1034, 1035, 1023), (1023, 1035, 1036, 1024), (1024, 1036, 1037, 1025), (1025, 1037, 1038, 1026), (1026, 1038, 1039, 1027), (1027, 1039, 1040, 1028), (1028, 1040, 1041, 1029), (1029, 1041, 1042, 1030), (1030, 1042, 1043, 1031), (1031, 1043, 1032, 1020), (1032, 1044, 1045, 1033), (1033, 1045, 1046, 1034), (1034, 1046, 1047, 1035), (1035, 1047, 1048, 1036), (1036, 1048, 1049, 1037), (1037, 1049, 1050, 1038), (1038, 1050, 1051, 1039), (1039, 1051, 1052, 1040), (1040, 1052, 1053, 1041), (1041, 1053, 1054, 1042), (1042, 1054, 1055, 1043), (1043, 1055, 1044, 1032), (1044, 1056, 1057, 1045), (1045, 1057, 1058, 1046), (1046, 1058, 1059, 1047), (1047, 1059, 1060, 1048), (1048, 1060, 1061, 1049), (1049, 1061, 1062, 1050), (1050, 1062, 1063, 1051), (1051, 1063, 1064, 1052), (1052, 1064, 1065, 1053), (1053, 1065, 1066, 1054), (1054, 1066, 1067, 1055), (1055, 1067, 1056, 1044), (1056, 1068, 1069, 1057), (1057, 1069, 1070, 1058), (1058, 1070, 1071, 1059), (1059, 1071, 1072, 1060), (1060, 1072, 1073, 1061), (1061, 1073, 1074, 1062), (1062, 1074, 1075, 1063), (1063, 1075, 1076, 1064), (1064, 1076, 1077, 1065), (1065, 1077, 1078, 1066), (1066, 1078, 1079, 1067), (1067, 1079, 1068, 1056), (1068, 1080, 1081, 1069), (1069, 1081, 1082, 1070), (1070, 1082, 1083, 1071), (1071, 1083, 1084, 1072), (1072, 1084, 1085, 1073), (1073, 1085, 1086, 1074), (1074, 1086, 1087, 1075), (1075, 1087, 1088, 1076), (1076, 1088, 1089, 1077), (1077, 1089, 1090, 1078), (1078, 1090, 1091, 1079), (1079, 1091, 1080, 1068), (1080, 1092, 1093, 1081), (1081, 1093, 1094, 1082), (1082, 1094, 1095, 1083), (1083, 1095, 1096, 1084), (1084, 1096, 1097, 1085), (1085, 1097, 1098, 1086), (1086, 1098, 1099, 1087), (1087, 1099, 1100, 1088), (1088, 1100, 1101, 1089), (1089, 1101, 1102, 1090), (1090, 1102, 1103, 1091), (1091, 1103, 1092, 1080), (1092, 1104, 1105, 1093), (1093, 1105, 1106, 1094), (1094, 1106, 1107, 1095), (1095, 1107, 1108, 1096), (1096, 1108, 1109, 1097), (1097, 1109, 1110, 1098), (1098, 1110, 1111, 1099), (1099, 1111, 1112, 1100), (1100, 1112, 1113, 1101), (1101, 1113, 1114, 1102), (1102, 1114, 1115, 1103), (1103, 1115, 1104, 1092), (1104, 1116, 1117, 1105), (1105, 1117, 1118, 1106), (1106, 1118, 1119, 1107), (1107, 1119, 1120, 1108), (1108, 1120, 1121, 1109), (1109, 1121, 1122, 1110), (1110, 1122, 1123, 1111), (1111, 1123, 1124, 1112), (1112, 1124, 1125, 1113), (1113, 1125, 1126, 1114), (1114, 1126, 1127, 1115), (1115, 1127, 1116, 1104), (1116, 1128, 1129, 1117), (1117, 1129, 1130, 1118), (1118, 1130, 1131, 1119), (1119, 1131, 1132, 1120), (1120, 1132, 1133, 1121), (1121, 1133, 1134, 1122), (1122, 1134, 1135, 1123), (1123, 1135, 1136, 1124), (1124, 1136, 1137, 1125), (1125, 1137, 1138, 1126), (1126, 1138, 1139, 1127), (1127, 1139, 1128, 1116), (1128, 1140, 1141, 1129), (1129, 1141, 1142, 1130), (1130, 1142, 1143, 1131), (1131, 1143, 1144, 1132), (1132, 1144, 1145, 1133), (1133, 1145, 1146, 1134), (1134, 1146, 1147, 1135), (1135, 1147, 1148, 1136), (1136, 1148, 1149, 1137), (1137, 1149, 1150, 1138), (1138, 1150, 1151, 1139), (1139, 1151, 1140, 1128), (1140, 576, 577, 1141), (1141, 577, 578, 1142), (1142, 578, 579, 1143), (1143, 579, 580, 1144), (1144, 580, 581, 1145), (1145, 581, 582, 1146), (1146, 582, 583, 1147), (1147, 583, 584, 1148), (1148, 584, 585, 1149), (1149, 585, 586, 1150), (1150, 586, 587, 1151), (1151, 587, 576, 1140), (1152, 1164, 1165, 1153), (1153, 1165, 1166, 1154), (1154, 1166, 1167, 1155), (1155, 1167, 1168, 1156), (1156, 1168, 1169, 1157), (1157, 1169, 1170, 1158), (1158, 1170, 1171, 1159), (1159, 1171, 1172, 1160), (1160, 1172, 1173, 1161), (1161, 1173, 1174, 1162), (1162, 1174, 1175, 1163), (1163, 1175, 1164, 1152), (1164, 1176, 1177, 1165), (1165, 1177, 1178, 1166), (1166, 1178, 1179, 1167), (1167, 1179, 1180, 1168), (1168, 1180, 1181, 1169), (1169, 1181, 1182, 1170), (1170, 1182, 1183, 1171), (1171, 1183, 1184, 1172), (1172, 1184, 1185, 1173), (1173, 1185, 1186, 1174), (1174, 1186, 1187, 1175), (1175, 1187, 1176, 1164), (1176, 1188, 1189, 1177), (1177, 1189, 1190, 1178), (1178, 1190, 1191, 1179), (1179, 1191, 1192, 1180), (1180, 1192, 1193, 1181), (1181, 1193, 1194, 1182), (1182, 1194, 1195, 1183), (1183, 1195, 1196, 1184), (1184, 1196, 1197, 1185), (1185, 1197, 1198, 1186), (1186, 1198, 1199, 1187), (1187, 1199, 1188, 1176), (1188, 1200, 1201, 1189), (1189, 1201, 1202, 1190), (1190, 1202, 1203, 1191), (1191, 1203, 1204, 1192), (1192, 1204, 1205, 1193), (1193, 1205, 1206, 1194), (1194, 1206, 1207, 1195), (1195, 1207, 1208, 1196), (1196, 1208, 1209, 1197), (1197, 1209, 1210, 1198), (1198, 1210, 1211, 1199), (1199, 1211, 1200, 1188), (1200, 1212, 1213, 1201), (1201, 1213, 1214, 1202), (1202, 1214, 1215, 1203), (1203, 1215, 1216, 1204), (1204, 1216, 1217, 1205), (1205, 1217, 1218, 1206), (1206, 1218, 1219, 1207), (1207, 1219, 1220, 1208), (1208, 1220, 1221, 1209), (1209, 1221, 1222, 1210), (1210, 1222, 1223, 1211), (1211, 1223, 1212, 1200), (1212, 1224, 1225, 1213), (1213, 1225, 1226, 1214), (1214, 1226, 1227, 1215), (1215, 1227, 1228, 1216), (1216, 1228, 1229, 1217), (1217, 1229, 1230, 1218), (1218, 1230, 1231, 1219), (1219, 1231, 1232, 1220), (1220, 1232, 1233, 1221), (1221, 1233, 1234, 1222), (1222, 1234, 1235, 1223), (1223, 1235, 1224, 1212), (1224, 1236, 1237, 1225), (1225, 1237, 1238, 1226), (1226, 1238, 1239, 1227), (1227, 1239, 1240, 1228), (1228, 1240, 1241, 1229), (1229, 1241, 1242, 1230), (1230, 1242, 1243, 1231), (1231, 1243, 1244, 1232), (1232, 1244, 1245, 1233), (1233, 1245, 1246, 1234), (1234, 1246, 1247, 1235), (1235, 1247, 1236, 1224), (1236, 1248, 1249, 1237), (1237, 1249, 1250, 1238), (1238, 1250, 1251, 1239), (1239, 1251, 1252, 1240), (1240, 1252, 1253, 1241), (1241, 1253, 1254, 1242), (1242, 1254, 1255, 1243), (1243, 1255, 1256, 1244), (1244, 1256, 1257, 1245), (1245, 1257, 1258, 1246), (1246, 1258, 1259, 1247), (1247, 1259, 1248, 1236), (1248, 1260, 1261, 1249), (1249, 1261, 1262, 1250), (1250, 1262, 1263, 1251), (1251, 1263, 1264, 1252), (1252, 1264, 1265, 1253), (1253, 1265, 1266, 1254), (1254, 1266, 1267, 1255), (1255, 1267, 1268, 1256), (1256, 1268, 1269, 1257), (1257, 1269, 1270, 1258), (1258, 1270, 1271, 1259), (1259, 1271, 1260, 1248), (1260, 1272, 1273, 1261), (1261, 1273, 1274, 1262), (1262, 1274, 1275, 1263), (1263, 1275, 1276, 1264), (1264, 1276, 1277, 1265), (1265, 1277, 1278, 1266), (1266, 1278, 1279, 1267), (1267, 1279, 1280, 1268), (1268, 1280, 1281, 1269), (1269, 1281, 1282, 1270), (1270, 1282, 1283, 1271), (1271, 1283, 1272, 1260), (1272, 1284, 1285, 1273), (1273, 1285, 1286, 1274), (1274, 1286, 1287, 1275), (1275, 1287, 1288, 1276), (1276, 1288, 1289, 1277), (1277, 1289, 1290, 1278), (1278, 1290, 1291, 1279), (1279, 1291, 1292, 1280), (1280, 1292, 1293, 1281), (1281, 1293, 1294, 1282), (1282, 1294, 1295, 1283), (1283, 1295, 1284, 1272), (1284, 1296, 1297, 1285), (1285, 1297, 1298, 1286), (1286, 1298, 1299, 1287), (1287, 1299, 1300, 1288), (1288, 1300, 1301, 1289), (1289, 1301, 1302, 1290), (1290, 1302, 1303, 1291), (1291, 1303, 1304, 1292), (1292, 1304, 1305, 1293), (1293, 1305, 1306, 1294), (1294, 1306, 1307, 1295), (1295, 1307, 1296, 1284), (1296, 1308, 1309, 1297), (1297, 1309, 1310, 1298), (1298, 1310, 1311, 1299), (1299, 1311, 1312, 1300), (1300, 1312, 1313, 1301), (1301, 1313, 1314, 1302), (1302, 1314, 1315, 1303), (1303, 1315, 1316, 1304), (1304, 1316, 1317, 1305), (1305, 1317, 1318, 1306), (1306, 1318, 1319, 1307), (1307, 1319, 1308, 1296), (1308, 1320, 1321, 1309), (1309, 1321, 1322, 1310), (1310, 1322, 1323, 1311), (1311, 1323, 1324, 1312), (1312, 1324, 1325, 1313), (1313, 1325, 1326, 1314), (1314, 1326, 1327, 1315), (1315, 1327, 1328, 1316), (1316, 1328, 1329, 1317), (1317, 1329, 1330, 1318), (1318, 1330, 1331, 1319), (1319, 1331, 1320, 1308), (1320, 1332, 1333, 1321), (1321, 1333, 1334, 1322), (1322, 1334, 1335, 1323), (1323, 1335, 1336, 1324), (1324, 1336, 1337, 1325), (1325, 1337, 1338, 1326), (1326, 1338, 1339, 1327), (1327, 1339, 1340, 1328), (1328, 1340, 1341, 1329), (1329, 1341, 1342, 1330), (1330, 1342, 1343, 1331), (1331, 1343, 1332, 1320), (1332, 1344, 1345, 1333), (1333, 1345, 1346, 1334), (1334, 1346, 1347, 1335), (1335, 1347, 1348, 1336), (1336, 1348, 1349, 1337), (1337, 1349, 1350, 1338), (1338, 1350, 1351, 1339), (1339, 1351, 1352, 1340), (1340, 1352, 1353, 1341), (1341, 1353, 1354, 1342), (1342, 1354, 1355, 1343), (1343, 1355, 1344, 1332), (1344, 1356, 1357, 1345), (1345, 1357, 1358, 1346), (1346, 1358, 1359, 1347), (1347, 1359, 1360, 1348), (1348, 1360, 1361, 1349), (1349, 1361, 1362, 1350), (1350, 1362, 1363, 1351), (1351, 1363, 1364, 1352), (1352, 1364, 1365, 1353), (1353, 1365, 1366, 1354), (1354, 1366, 1367, 1355), (1355, 1367, 1356, 1344), (1356, 1368, 1369, 1357), (1357, 1369, 1370, 1358), (1358, 1370, 1371, 1359), (1359, 1371, 1372, 1360), (1360, 1372, 1373, 1361), (1361, 1373, 1374, 1362), (1362, 1374, 1375, 1363), (1363, 1375, 1376, 1364), (1364, 1376, 1377, 1365), (1365, 1377, 1378, 1366), (1366, 1378, 1379, 1367), (1367, 1379, 1368, 1356), (1368, 1380, 1381, 1369), (1369, 1381, 1382, 1370), (1370, 1382, 1383, 1371), (1371, 1383, 1384, 1372), (1372, 1384, 1385, 1373), (1373, 1385, 1386, 1374), (1374, 1386, 1387, 1375), (1375, 1387, 1388, 1376), (1376, 1388, 1389, 1377), (1377, 1389, 1390, 1378), (1378, 1390, 1391, 1379), (1379, 1391, 1380, 1368), (1380, 1392, 1393, 1381), (1381, 1393, 1394, 1382), (1382, 1394, 1395, 1383), (1383, 1395, 1396, 1384), (1384, 1396, 1397, 1385), (1385, 1397, 1398, 1386), (1386, 1398, 1399, 1387), (1387, 1399, 1400, 1388), (1388, 1400, 1401, 1389), (1389, 1401, 1402, 1390), (1390, 1402, 1403, 1391), (1391, 1403, 1392, 1380), (1392, 1404, 1405, 1393), (1393, 1405, 1406, 1394), (1394, 1406, 1407, 1395), (1395, 1407, 1408, 1396), (1396, 1408, 1409, 1397), (1397, 1409, 1410, 1398), (1398, 1410, 1411, 1399), (1399, 1411, 1412, 1400), (1400, 1412, 1413, 1401), (1401, 1413, 1414, 1402), (1402, 1414, 1415, 1403), (1403, 1415, 1404, 1392), (1404, 1416, 1417, 1405), (1405, 1417, 1418, 1406), (1406, 1418, 1419, 1407), (1407, 1419, 1420, 1408), (1408, 1420, 1421, 1409), (1409, 1421, 1422, 1410), (1410, 1422, 1423, 1411), (1411, 1423, 1424, 1412), (1412, 1424, 1425, 1413), (1413, 1425, 1426, 1414), (1414, 1426, 1427, 1415), (1415, 1427, 1416, 1404), (1416, 1428, 1429, 1417), (1417, 1429, 1430, 1418), (1418, 1430, 1431, 1419), (1419, 1431, 1432, 1420), (1420, 1432, 1433, 1421), (1421, 1433, 1434, 1422), (1422, 1434, 1435, 1423), (1423, 1435, 1436, 1424), (1424, 1436, 1437, 1425), (1425, 1437, 1438, 1426), (1426, 1438, 1439, 1427), (1427, 1439, 1428, 1416), (1428, 1440, 1441, 1429), (1429, 1441, 1442, 1430), (1430, 1442, 1443, 1431), (1431, 1443, 1444, 1432), (1432, 1444, 1445, 1433), (1433, 1445, 1446, 1434), (1434, 1446, 1447, 1435), (1435, 1447, 1448, 1436), (1436, 1448, 1449, 1437), (1437, 1449, 1450, 1438), (1438, 1450, 1451, 1439), (1439, 1451, 1440, 1428), (1440, 1452, 1453, 1441), (1441, 1453, 1454, 1442), (1442, 1454, 1455, 1443), (1443, 1455, 1456, 1444), (1444, 1456, 1457, 1445), (1445, 1457, 1458, 1446), (1446, 1458, 1459, 1447), (1447, 1459, 1460, 1448), (1448, 1460, 1461, 1449), (1449, 1461, 1462, 1450), (1450, 1462, 1463, 1451), (1451, 1463, 1452, 1440), (1452, 1464, 1465, 1453), (1453, 1465, 1466, 1454), (1454, 1466, 1467, 1455), (1455, 1467, 1468, 1456), (1456, 1468, 1469, 1457), (1457, 1469, 1470, 1458), (1458, 1470, 1471, 1459), (1459, 1471, 1472, 1460), (1460, 1472, 1473, 1461), (1461, 1473, 1474, 1462), (1462, 1474, 1475, 1463), (1463, 1475, 1464, 1452), (1464, 1476, 1477, 1465), (1465, 1477, 1478, 1466), (1466, 1478, 1479, 1467), (1467, 1479, 1480, 1468), (1468, 1480, 1481, 1469), (1469, 1481, 1482, 1470), (1470, 1482, 1483, 1471), (1471, 1483, 1484, 1472), (1472, 1484, 1485, 1473), (1473, 1485, 1486, 1474), (1474, 1486, 1487, 1475), (1475, 1487, 1476, 1464), (1476, 1488, 1489, 1477), (1477, 1489, 1490, 1478), (1478, 1490, 1491, 1479), (1479, 1491, 1492, 1480), (1480, 1492, 1493, 1481), (1481, 1493, 1494, 1482), (1482, 1494, 1495, 1483), (1483, 1495, 1496, 1484), (1484, 1496, 1497, 1485), (1485, 1497, 1498, 1486), (1486, 1498, 1499, 1487), (1487, 1499, 1488, 1476), (1488, 1500, 1501, 1489), (1489, 1501, 1502, 1490), (1490, 1502, 1503, 1491), (1491, 1503, 1504, 1492), (1492, 1504, 1505, 1493), (1493, 1505, 1506, 1494), (1494, 1506, 1507, 1495), (1495, 1507, 1508, 1496), (1496, 1508, 1509, 1497), (1497, 1509, 1510, 1498), (1498, 1510, 1511, 1499), (1499, 1511, 1500, 1488), (1500, 1512, 1513, 1501), (1501, 1513, 1514, 1502), (1502, 1514, 1515, 1503), (1503, 1515, 1516, 1504), (1504, 1516, 1517, 1505), (1505, 1517, 1518, 1506), (1506, 1518, 1519, 1507), (1507, 1519, 1520, 1508), (1508, 1520, 1521, 1509), (1509, 1521, 1522, 1510), (1510, 1522, 1523, 1511), (1511, 1523, 1512, 1500), (1512, 1524, 1525, 1513), (1513, 1525, 1526, 1514), (1514, 1526, 1527, 1515), (1515, 1527, 1528, 1516), (1516, 1528, 1529, 1517), (1517, 1529, 1530, 1518), (1518, 1530, 1531, 1519), (1519, 1531, 1532, 1520), (1520, 1532, 1533, 1521), (1521, 1533, 1534, 1522), (1522, 1534, 1535, 1523), (1523, 1535, 1524, 1512), (1524, 1536, 1537, 1525), (1525, 1537, 1538, 1526), (1526, 1538, 1539, 1527), (1527, 1539, 1540, 1528), (1528, 1540, 1541, 1529), (1529, 1541, 1542, 1530), (1530, 1542, 1543, 1531), (1531, 1543, 1544, 1532), (1532, 1544, 1545, 1533), (1533, 1545, 1546, 1534), (1534, 1546, 1547, 1535), (1535, 1547, 1536, 1524), (1536, 1548, 1549, 1537), (1537, 1549, 1550, 1538), (1538, 1550, 1551, 1539), (1539, 1551, 1552, 1540), (1540, 1552, 1553, 1541), (1541, 1553, 1554, 1542), (1542, 1554, 1555, 1543), (1543, 1555, 1556, 1544), (1544, 1556, 1557, 1545), (1545, 1557, 1558, 1546), (1546, 1558, 1559, 1547), (1547, 1559, 1548, 1536), (1548, 1560, 1561, 1549), (1549, 1561, 1562, 1550), (1550, 1562, 1563, 1551), (1551, 1563, 1564, 1552), (1552, 1564, 1565, 1553), (1553, 1565, 1566, 1554), (1554, 1566, 1567, 1555), (1555, 1567, 1568, 1556), (1556, 1568, 1569, 1557), (1557, 1569, 1570, 1558), (1558, 1570, 1571, 1559), (1559, 1571, 1560, 1548), (1560, 1572, 1573, 1561), (1561, 1573, 1574, 1562), (1562, 1574, 1575, 1563), (1563, 1575, 1576, 1564), (1564, 1576, 1577, 1565), (1565, 1577, 1578, 1566), (1566, 1578, 1579, 1567), (1567, 1579, 1580, 1568), (1568, 1580, 1581, 1569), (1569, 1581, 1582, 1570), (1570, 1582, 1583, 1571), (1571, 1583, 1572, 1560), (1572, 1584, 1585, 1573), (1573, 1585, 1586, 1574), (1574, 1586, 1587, 1575), (1575, 1587, 1588, 1576), (1576, 1588, 1589, 1577), (1577, 1589, 1590, 1578), (1578, 1590, 1591, 1579), (1579, 1591, 1592, 1580), (1580, 1592, 1593, 1581), (1581, 1593, 1594, 1582), (1582, 1594, 1595, 1583), (1583, 1595, 1584, 1572), (1584, 1596, 1597, 1585), (1585, 1597, 1598, 1586), (1586, 1598, 1599, 1587), (1587, 1599, 1600, 1588), (1588, 1600, 1601, 1589), (1589, 1601, 1602, 1590), (1590, 1602, 1603, 1591), (1591, 1603, 1604, 1592), (1592, 1604, 1605, 1593), (1593, 1605, 1606, 1594), (1594, 1606, 1607, 1595), (1595, 1607, 1596, 1584), (1596, 1608, 1609, 1597), (1597, 1609, 1610, 1598), (1598, 1610, 1611, 1599), (1599, 1611, 1612, 1600), (1600, 1612, 1613, 1601), (1601, 1613, 1614, 1602), (1602, 1614, 1615, 1603), (1603, 1615, 1616, 1604), (1604, 1616, 1617, 1605), (1605, 1617, 1618, 1606), (1606, 1618, 1619, 1607), (1607, 1619, 1608, 1596), (1608, 1620, 1621, 1609), (1609, 1621, 1622, 1610), (1610, 1622, 1623, 1611), (1611, 1623, 1624, 1612), (1612, 1624, 1625, 1613), (1613, 1625, 1626, 1614), (1614, 1626, 1627, 1615), (1615, 1627, 1628, 1616), (1616, 1628, 1629, 1617), (1617, 1629, 1630, 1618), (1618, 1630, 1631, 1619), (1619, 1631, 1620, 1608), (1620, 1632, 1633, 1621), (1621, 1633, 1634, 1622), (1622, 1634, 1635, 1623), (1623, 1635, 1636, 1624), (1624, 1636, 1637, 1625), (1625, 1637, 1638, 1626), (1626, 1638, 1639, 1627), (1627, 1639, 1640, 1628), (1628, 1640, 1641, 1629), (1629, 1641, 1642, 1630), (1630, 1642, 1643, 1631), (1631, 1643, 1632, 1620), (1632, 1644, 1645, 1633), (1633, 1645, 1646, 1634), (1634, 1646, 1647, 1635), (1635, 1647, 1648, 1636), (1636, 1648, 1649, 1637), (1637, 1649, 1650, 1638), (1638, 1650, 1651, 1639), (1639, 1651, 1652, 1640), (1640, 1652, 1653, 1641), (1641, 1653, 1654, 1642), (1642, 1654, 1655, 1643), (1643, 1655, 1644, 1632), (1644, 1656, 1657, 1645), (1645, 1657, 1658, 1646), (1646, 1658, 1659, 1647), (1647, 1659, 1660, 1648), (1648, 1660, 1661, 1649), (1649, 1661, 1662, 1650), (1650, 1662, 1663, 1651), (1651, 1663, 1664, 1652), (1652, 1664, 1665, 1653), (1653, 1665, 1666, 1654), (1654, 1666, 1667, 1655), (1655, 1667, 1656, 1644), (1656, 1668, 1669, 1657), (1657, 1669, 1670, 1658), (1658, 1670, 1671, 1659), (1659, 1671, 1672, 1660), (1660, 1672, 1673, 1661), (1661, 1673, 1674, 1662), (1662, 1674, 1675, 1663), (1663, 1675, 1676, 1664), (1664, 1676, 1677, 1665), (1665, 1677, 1678, 1666), (1666, 1678, 1679, 1667), (1667, 1679, 1668, 1656), (1668, 1680, 1681, 1669), (1669, 1681, 1682, 1670), (1670, 1682, 1683, 1671), (1671, 1683, 1684, 1672), (1672, 1684, 1685, 1673), (1673, 1685, 1686, 1674), (1674, 1686, 1687, 1675), (1675, 1687, 1688, 1676), (1676, 1688, 1689, 1677), (1677, 1689, 1690, 1678), (1678, 1690, 1691, 1679), (1679, 1691, 1680, 1668), (1680, 1692, 1693, 1681), (1681, 1693, 1694, 1682), (1682, 1694, 1695, 1683), (1683, 1695, 1696, 1684), (1684, 1696, 1697, 1685), (1685, 1697, 1698, 1686), (1686, 1698, 1699, 1687), (1687, 1699, 1700, 1688), (1688, 1700, 1701, 1689), (1689, 1701, 1702, 1690), (1690, 1702, 1703, 1691), (1691, 1703, 1692, 1680), (1692, 1704, 1705, 1693), (1693, 1705, 1706, 1694), (1694, 1706, 1707, 1695), (1695, 1707, 1708, 1696), (1696, 1708, 1709, 1697), (1697, 1709, 1710, 1698), (1698, 1710, 1711, 1699), (1699, 1711, 1712, 1700), (1700, 1712, 1713, 1701), (1701, 1713, 1714, 1702), (1702, 1714, 1715, 1703), (1703, 1715, 1704, 1692), (1704, 1716, 1717, 1705), (1705, 1717, 1718, 1706), (1706, 1718, 1719, 1707), (1707, 1719, 1720, 1708), (1708, 1720, 1721, 1709), (1709, 1721, 1722, 1710), (1710, 1722, 1723, 1711), (1711, 1723, 1724, 1712), (1712, 1724, 1725, 1713), (1713, 1725, 1726, 1714), (1714, 1726, 1727, 1715), (1715, 1727, 1716, 1704), (1716, 1152, 1153, 1717), (1717, 1153, 1154, 1718), (1718, 1154, 1155, 1719), (1719, 1155, 1156, 1720), (1720, 1156, 1157, 1721), (1721, 1157, 1158, 1722), (1722, 1158, 1159, 1723), (1723, 1159, 1160, 1724), (1724, 1160, 1161, 1725), (1725, 1161, 1162, 1726), (1726, 1162, 1163, 1727), (1727, 1163, 1152, 1716)])
me_torus.use_remesh_preserve_volume = False
me_torus.use_remesh_preserve_attributes = False
me_torus.use_mirror_vertex_groups = False
me_torus.update()

# ---- objects
ob_torus = bpy.data.objects.new('Torus', me_torus)

# ---- transforms, parenting, visibility, modifiers, constraints
ob_torus.location = (-1.377, -1.053, 1.675)
ob_torus.rotation_euler = (1.571, -0.0, 0.0)
ob_torus.scale = (0.2619, 0.2619, 1.921)
ob_torus.lineart.crease_threshold = 0.0

# ---- collection membership
col_collection_1.objects.link(ob_torus)

# ---- scene / render settings (as saved in the file)
scene.frame_start = 1; scene.frame_end = 250; scene.frame_set(1)
scene.render.engine = 'BLENDER_EEVEE_NEXT'
scene.render.resolution_percentage = 50
scene.render.dither_intensity = 0.0
scene.cycles.use_denoising = False
scene.cycles.samples = 128
scene.cycles.sampling_pattern = 'TABULATED_SOBOL'
scene.cycles.use_adaptive_sampling = False
scene.cycles.use_light_tree = False
scene.cycles.blur_glossy = 0.0
scene.cycles.sample_clamp_indirect = 0.0
scene.view_settings.view_transform = 'Standard'
bpy.context.view_layer.update()

# ---- added for rendering (the .blend has no active camera and no usable light): camera, sun
cam_auto = bpy.data.cameras.new('AutoCamera')
cam_auto.lens = 50.0
cam_auto.sensor_width = 36.0
cam_auto.clip_end = 1000.0
ob_auto_camera = bpy.data.objects.new('AutoCamera', cam_auto)
scene.collection.objects.link(ob_auto_camera)
ob_auto_camera.location = (-0.00857985, -2.6887, 2.77044)
ob_auto_camera.rotation_euler = (1.09748, -7.21219e-08, 0.694738)
scene.camera = ob_auto_camera
light_auto_sun = bpy.data.lights.new('AutoSun', 'SUN')
light_auto_sun.energy = 3.0
light_auto_sun.angle = 0.0523599
ob_auto_sun = bpy.data.objects.new('AutoSun', light_auto_sun)
scene.collection.objects.link(ob_auto_sun)
ob_auto_sun.rotation_euler = (0.872665, 0.174533, 0.523599)
bpy.context.view_layer.update()
